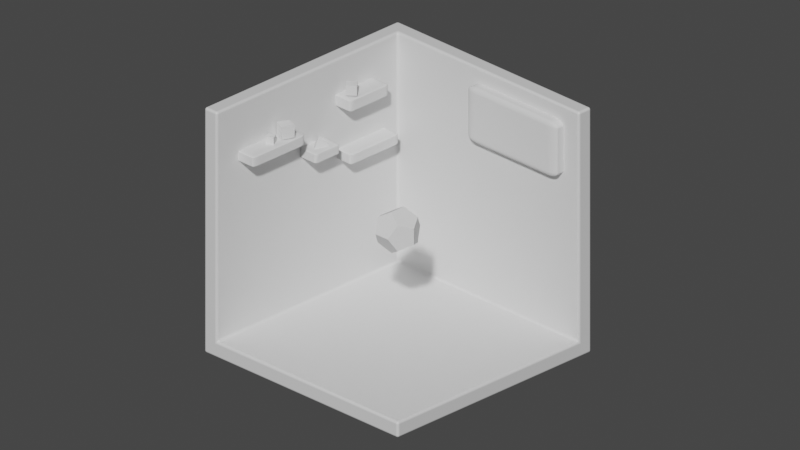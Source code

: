 # Source: Room.blend  (saved by Blender 3.5.10; exported with 4.5.12 LTS)
import bpy
from mathutils import Matrix  # noqa: F401  (used for matrix-valued properties, if any)

bpy.ops.wm.read_factory_settings(use_empty=True)
scene = bpy.context.scene
scene.name = 'Scene'

# ---- collections
col_collection = bpy.data.collections.new('Collection'); scene.collection.children.link(col_collection)

# ---- materials (node trees are filled in below, after node groups)
mat_material = bpy.data.materials.new('Material')
mat_material.alpha_threshold = 0.0
mat_material.use_transparent_shadow = False
mat_material.roughness = 0.5
mat_material.line_color = (0.0, 0.0, 0.0, 1.0)

# ---- material node trees
mat_material.use_nodes = True; mat_material.node_tree.nodes.clear()
_N = mat_material.node_tree.nodes; _L = mat_material.node_tree.links
n0 = _N.new('ShaderNodeOutputMaterial'); n0.name = 'Material Output'; n0.location = (300, 300)
n1 = _N.new('ShaderNodeBsdfPrincipled'); n1.name = 'Principled BSDF'; n1.location = (10, 300)
n1.distribution = 'GGX'
n1.subsurface_method = 'RANDOM_WALK_SKIN'
n1.inputs[3].default_value = 1.45
n1.inputs[27].default_value = (0.0, 0.0, 0.0, 1.0)
n1.inputs[28].default_value = 1.0
_L.new(n1.outputs[0], n0.inputs[0])
n0.is_active_output = True

# ---- world
world_world = bpy.data.worlds.new('World'); scene.world = world_world
world_world.use_nodes = True; world_world.node_tree.nodes.clear()
_N = world_world.node_tree.nodes; _L = world_world.node_tree.links
n0 = _N.new('ShaderNodeOutputWorld'); n0.name = 'World Output'; n0.location = (300, 300)
n1 = _N.new('ShaderNodeBackground'); n1.name = 'Background'; n1.location = (10, 300)
n1.inputs[0].default_value = (0.05088, 0.05088, 0.05088, 1.0)
_L.new(n1.outputs[0], n0.inputs[0])
n0.is_active_output = True
world_world.color = (0.05088, 0.05088, 0.05088)
world_world.use_sun_shadow = False
world_world.sun_shadow_jitter_overblur = 0.0

# ---- cameras
cam_camera = bpy.data.cameras.new('Camera')
cam_camera.type = 'ORTHO'
cam_camera.clip_end = 100.0
cam_camera.ortho_scale = 32.61

# ---- meshes
me_cube = bpy.data.meshes.new('Cube')
me_cube.from_pydata([(1.0, 1.0, 1.0), (1.0, 1.0, -1.0), (1.0, -1.0, -1.0), (-1.0, 1.0, 1.0), (-1.0, 1.0, -1.0), (-1.0, -1.0, 1.0), (-1.0, -1.0, -1.0)], [], [(6, 5, 3, 4), (4, 1, 2, 6), (4, 3, 0, 1)])
_uv = me_cube.uv_layers.new(name='UVMap')
_uv.uv.foreach_set('vector', [0.375, 0.0, 0.625, 0.0, 0.625, 0.25, 0.375, 0.25, 0.125, 0.5, 0.375, 0.5, 0.375, 0.75, 0.125, 0.75, 0.375, 0.25, 0.625, 0.25, 0.625, 0.5, 0.375, 0.5])
me_cube.materials.append(mat_material)
me_cube.use_mirror_vertex_groups = False
me_cube.update()
me_cube_001 = bpy.data.meshes.new('Cube.001')
me_cube_001.from_pydata([(-1.0, -1.0, -1.0), (-1.0, -1.0, 1.0), (-1.0, 1.0, -1.0), (-1.0, 1.0, 1.0), (1.0, -1.0, -1.0), (1.0, -1.0, 1.0), (1.0, 1.0, -1.0), (1.0, 1.0, 1.0)], [], [(0, 1, 3, 2), (2, 3, 7, 6), (6, 7, 5, 4), (4, 5, 1, 0), (2, 6, 4, 0), (7, 3, 1, 5)])
_uv = me_cube_001.uv_layers.new(name='UVMap')
_uv.uv.foreach_set('vector', [0.375, 0.0, 0.625, 0.0, 0.625, 0.25, 0.375, 0.25, 0.375, 0.25, 0.625, 0.25, 0.625, 0.5, 0.375, 0.5, 0.375, 0.5, 0.625, 0.5, 0.625, 0.75, 0.375, 0.75, 0.375, 0.75, 0.625, 0.75, 0.625, 1.0, 0.375, 1.0, 0.125, 0.5, 0.375, 0.5, 0.375, 0.75, 0.125, 0.75, 0.625, 0.5, 0.875, 0.5, 0.875, 0.75, 0.625, 0.75])
me_cube_001.update()
me_cube_002 = bpy.data.meshes.new('Cube.002')
me_cube_002.from_pydata([(-1.0, -1.0, -1.0), (-1.0, -1.0, 1.0), (-1.0, 1.0, -1.0), (-1.0, 1.0, 1.0), (1.0, -1.0, -1.0), (1.0, -1.0, 1.0), (1.0, 1.0, -1.0), (1.0, 1.0, 1.0)], [], [(0, 1, 3, 2), (2, 3, 7, 6), (6, 7, 5, 4), (4, 5, 1, 0), (2, 6, 4, 0), (7, 3, 1, 5)])
_uv = me_cube_002.uv_layers.new(name='UVMap')
_uv.uv.foreach_set('vector', [0.375, 0.0, 0.625, 0.0, 0.625, 0.25, 0.375, 0.25, 0.375, 0.25, 0.625, 0.25, 0.625, 0.5, 0.375, 0.5, 0.375, 0.5, 0.625, 0.5, 0.625, 0.75, 0.375, 0.75, 0.375, 0.75, 0.625, 0.75, 0.625, 1.0, 0.375, 1.0, 0.125, 0.5, 0.375, 0.5, 0.375, 0.75, 0.125, 0.75, 0.625, 0.5, 0.875, 0.5, 0.875, 0.75, 0.625, 0.75])
me_cube_002.update()
me_cube_003 = bpy.data.meshes.new('Cube.003')
me_cube_003.from_pydata([(-1.0, -1.0, -1.0), (-1.0, -1.0, 1.0), (-1.0, 1.0, -1.0), (-1.0, 1.0, 1.0), (1.0, -1.0, -1.0), (1.0, -1.0, 1.0), (1.0, 1.0, -1.0), (1.0, 1.0, 1.0)], [], [(0, 1, 3, 2), (2, 3, 7, 6), (6, 7, 5, 4), (4, 5, 1, 0), (2, 6, 4, 0), (7, 3, 1, 5)])
_uv = me_cube_003.uv_layers.new(name='UVMap')
_uv.uv.foreach_set('vector', [0.375, 0.0, 0.625, 0.0, 0.625, 0.25, 0.375, 0.25, 0.375, 0.25, 0.625, 0.25, 0.625, 0.5, 0.375, 0.5, 0.375, 0.5, 0.625, 0.5, 0.625, 0.75, 0.375, 0.75, 0.375, 0.75, 0.625, 0.75, 0.625, 1.0, 0.375, 1.0, 0.125, 0.5, 0.375, 0.5, 0.375, 0.75, 0.125, 0.75, 0.625, 0.5, 0.875, 0.5, 0.875, 0.75, 0.625, 0.75])
me_cube_003.update()
me_cube_004 = bpy.data.meshes.new('Cube.004')
me_cube_004.from_pydata([(-1.0, -1.0, -1.0), (-1.0, -1.0, 1.0), (-1.0, 1.0, -1.0), (-1.0, 1.0, 1.0), (1.0, -1.0, -1.0), (1.0, -1.0, 1.0), (1.0, 1.0, -1.0), (1.0, 1.0, 1.0)], [], [(0, 1, 3, 2), (2, 3, 7, 6), (6, 7, 5, 4), (4, 5, 1, 0), (2, 6, 4, 0), (7, 3, 1, 5)])
_uv = me_cube_004.uv_layers.new(name='UVMap')
_uv.uv.foreach_set('vector', [0.375, 0.0, 0.625, 0.0, 0.625, 0.25, 0.375, 0.25, 0.375, 0.25, 0.625, 0.25, 0.625, 0.5, 0.375, 0.5, 0.375, 0.5, 0.625, 0.5, 0.625, 0.75, 0.375, 0.75, 0.375, 0.75, 0.625, 0.75, 0.625, 1.0, 0.375, 1.0, 0.125, 0.5, 0.375, 0.5, 0.375, 0.75, 0.125, 0.75, 0.625, 0.5, 0.875, 0.5, 0.875, 0.75, 0.625, 0.75])
me_cube_004.update()
me_cube_005 = bpy.data.meshes.new('Cube.005')
me_cube_005.from_pydata([(-1.0, -1.0, -1.0), (-1.0, -1.0, 1.0), (-1.0, 1.0, -1.0), (-1.0, 1.0, 1.0), (1.0, -1.0, -1.0), (1.0, -1.0, 1.0), (1.0, 1.0, -1.0), (1.0, 1.0, 1.0)], [], [(0, 1, 3, 2), (2, 3, 7, 6), (6, 7, 5, 4), (4, 5, 1, 0), (2, 6, 4, 0), (7, 3, 1, 5)])
_uv = me_cube_005.uv_layers.new(name='UVMap')
_uv.uv.foreach_set('vector', [0.375, 0.0, 0.625, 0.0, 0.625, 0.25, 0.375, 0.25, 0.375, 0.25, 0.625, 0.25, 0.625, 0.5, 0.375, 0.5, 0.375, 0.5, 0.625, 0.5, 0.625, 0.75, 0.375, 0.75, 0.375, 0.75, 0.625, 0.75, 0.625, 1.0, 0.375, 1.0, 0.125, 0.5, 0.375, 0.5, 0.375, 0.75, 0.125, 0.75, 0.625, 0.5, 0.875, 0.5, 0.875, 0.75, 0.625, 0.75])
me_cube_005.update()
me_cube_006 = bpy.data.meshes.new('Cube.006')
me_cube_006.from_pydata([(-1.0, -1.0, -1.0), (-1.0, -1.0, 1.0), (-1.0, 1.0, -1.0), (-1.0, 1.0, 1.0), (1.0, -1.0, -1.0), (1.0, -1.0, 1.0), (1.0, 1.0, -1.0), (1.0, 1.0, 1.0), (-0.3798, 0.9615, -0.9704), (0.3798, 0.9615, -0.9704), (0.3798, 0.9615, 0.9704), (-0.3798, 0.9615, 0.9704), (-0.3798, -0.9615, -0.9704), (0.3798, -0.9615, -0.9704), (-0.3798, -0.9615, 0.9704), (0.3798, -0.9615, 0.9704), (-0.9687, -0.9496, -0.3835), (-1.0, -1.0, 0.3835), (-1.0, 1.0, 0.3835), (-0.9687, 0.9496, -0.3835), (0.9687, 0.9496, -0.3835), (1.0, 1.0, 0.3835), (1.0, -1.0, 0.3835), (0.9687, -0.9496, -0.3835), (0.3766, -0.9565, -0.3789), (0.3746, -0.9568, 0.357), (-0.3742, -0.9568, 0.357), (-0.3793, -0.9577, -0.3755), (-0.3751, 0.9563, -0.3797), (-0.3742, 0.9568, 0.357), (0.3755, 0.9574, 0.3612), (0.3746, 0.9568, -0.3783), (-0.9698, -0.4241, -0.9501), (-0.9698, 0.4241, -0.9501), (-0.9698, 0.4241, 0.9496), (-0.9698, -0.4241, 0.9496), (0.9698, 0.4241, -0.9501), (0.9698, -0.4241, -0.9501), (0.9698, -0.4241, 0.9496), (0.9698, 0.4241, 0.9496), (-0.3785, 0.4141, 0.9641), (-0.3786, -0.4201, 0.9644), (0.3736, -0.423, 0.9648), (0.3734, 0.4181, 0.9619), (0.3747, 0.4144, -0.9623), (0.3747, -0.4143, -0.9623), (-0.3744, -0.4143, -0.9623), (-0.3744, 0.4144, -0.9623), (0.9692, -0.4113, -0.3774), (0.9692, 0.4113, -0.3774), (0.9698, 0.4241, 0.3641), (0.97, -0.4193, 0.3539), (-0.9703, 0.4249, -0.3837), (-0.9692, -0.4113, -0.3774), (-0.9558, -0.4265, 0.3621), (-0.9682, 0.4229, 0.3617), (0.3559, 1.0, -1.0), (0.3559, 1.0, 1.0), (0.3559, -1.0, -1.0), (0.3559, -1.0, 1.0), (0.3559, 1.0, 0.3835), (0.3559, -1.0, 0.3835), (0.4013, 1.0, -1.0), (0.4013, 1.0, 1.0), (0.4013, -1.0, -1.0), (0.4013, -1.0, 1.0), (0.4013, 1.0, 0.3835), (0.4013, -1.0, 0.3835), (-0.3605, 1.0, 1.0), (-0.3605, -1.0, 0.3835), (-0.3605, 1.0, -1.0), (-0.3605, -1.0, -1.0), (-0.3605, -1.0, 1.0), (-0.3605, 1.0, 0.3835), (-0.3949, 1.0, -1.0), (-0.3949, 1.0, 1.0), (-0.3949, -1.0, -1.0), (-0.3949, -1.0, 1.0), (-0.3949, 1.0, 0.3835), (-0.3949, -1.0, 0.3835), (1.0, 0.4022, -1.0), (-1.0, 0.4022, -1.0), (1.0, 0.4022, 1.0), (-1.0, 0.4022, 1.0), (1.0, 0.4022, 0.3835), (-1.0, 0.4022, 0.3835), (0.3559, 0.4022, 1.0), (0.3559, 0.4022, -1.0), (0.4013, 0.4022, 1.0), (0.4013, 0.4022, -1.0), (-0.3605, 0.4022, 1.0), (-0.3605, 0.4022, -1.0), (-0.3949, 0.4022, 1.0), (-0.3949, 0.4022, -1.0), (-1.0, 0.4462, -1.0), (-1.0, 0.4462, 0.3835), (-1.0, 0.4462, 1.0), (1.0, 0.4462, -1.0), (1.0, 0.4462, 1.0), (1.0, 0.4462, 0.3835), (0.3559, 0.4462, -1.0), (0.3559, 0.4462, 1.0), (0.4013, 0.4462, -1.0), (0.4013, 0.4462, 1.0), (-0.3605, 0.4462, 1.0), (-0.3605, 0.4462, -1.0), (-0.3949, 0.4462, -1.0), (-0.3949, 0.4462, 1.0), (1.0, -0.3993, -1.0), (-1.0, -0.3993, 1.0), (1.0, -0.3993, 0.3835), (-1.0, -0.3993, -1.0), (1.0, -0.3993, 1.0), (-1.0, -0.3993, 0.3835), (0.3559, -0.3993, 1.0), (0.3559, -0.3993, -1.0), (0.4013, -0.3993, 1.0), (0.4013, -0.3993, -1.0), (-0.3605, -0.3993, 1.0), (-0.3605, -0.3993, -1.0), (-0.3949, -0.3993, 1.0), (-0.3949, -0.3993, -1.0), (-1.0, -0.4489, -1.0), (-1.0, -0.4489, 1.0), (-1.0, -0.4489, 0.3835), (1.0, -0.4489, -1.0), (1.0, -0.4489, 0.3835), (1.0, -0.4489, 1.0), (0.3559, -0.4489, 1.0), (0.3559, -0.4489, -1.0), (0.4013, -0.4489, -1.0), (0.4013, -0.4489, 1.0), (-0.3605, -0.4489, 1.0), (-0.3605, -0.4489, -1.0), (-0.3949, -0.4489, 1.0), (-0.3949, -0.4489, -1.0), (-1.0, -1.0, -0.4101), (-1.0, 1.0, -0.4101), (1.0, 1.0, -0.4101), (1.0, -1.0, -0.4101), (0.3559, 1.0, -0.4101), (0.3559, -1.0, -0.4101), (0.4013, -1.0, -0.4101), (0.4013, 1.0, -0.4101), (-0.3605, -1.0, -0.4101), (-0.3605, 1.0, -0.4101), (-0.3949, -1.0, -0.4101), (-0.3949, 1.0, -0.4101), (1.0, 0.4022, -0.4101), (-1.0, 0.4022, -0.4101), (-1.0, 0.4462, -0.4101), (1.0, 0.4462, -0.4101), (1.0, -0.3993, -0.4101), (-1.0, -0.3993, -0.4101), (-1.0, -0.4489, -0.4101), (1.0, -0.4489, -0.4101), (1.0, -1.0, -0.3648), (-1.0, 1.0, -0.3648), (1.0, 1.0, -0.3648), (-1.0, -1.0, -0.3648), (0.3559, -1.0, -0.3648), (0.3559, 1.0, -0.3648), (0.4013, -1.0, -0.3648), (0.4013, 1.0, -0.3648), (-0.3605, 1.0, -0.3648), (-0.3605, -1.0, -0.3648), (-0.3949, -1.0, -0.3648), (-0.3949, 1.0, -0.3648), (-1.0, 0.4022, -0.3648), (1.0, 0.4022, -0.3648), (-1.0, 0.4462, -0.3648), (1.0, 0.4462, -0.3648), (-1.0, -0.3993, -0.3648), (1.0, -0.3993, -0.3648), (1.0, -0.4489, -0.3648), (-1.0, -0.4489, -0.3648), (0.9687, 0.9496, 0.3638), (-0.9687, -0.9496, 0.3638), (0.9687, -0.9496, 0.3638), (-0.9687, 0.9496, 0.3638), (1.0, -1.0, 0.3422), (-1.0, 1.0, 0.3422), (0.3559, -1.0, 0.3422), (0.3559, 1.0, 0.3422), (0.4013, -1.0, 0.3422), (0.4013, 1.0, 0.3422), (-0.3605, 1.0, 0.3422), (-0.3605, -1.0, 0.3422), (-0.3949, -1.0, 0.3422), (-0.3949, 1.0, 0.3422), (-1.0, 0.4022, 0.3422), (1.0, 0.4022, 0.3422), (-1.0, 0.4462, 0.3422), (1.0, 0.4462, 0.3422), (-1.0, -0.3993, 0.3422), (1.0, -0.3993, 0.3422), (1.0, -0.4489, 0.3422), (-1.0, -0.4489, 0.3422), (1.0, 1.0, 0.3422), (-1.0, -1.0, 0.3422), (-0.9698, -0.4241, 0.3248)], [], [(143, 31, 20, 138), (124, 123, 35, 54), (59, 61, 25, 15), (99, 98, 39, 50), (107, 96, 34, 40), (126, 127, 5, 22), (67, 65, 15, 25), (131, 42, 15, 65), (78, 75, 11, 29), (66, 63, 7, 21), (135, 46, 12, 76), (130, 125, 4, 64), (146, 27, 16, 136), (134, 123, 1, 77), (155, 48, 23, 139), (150, 52, 19, 137), (102, 97, 36, 44), (133, 71, 12, 46), (128, 59, 15, 42), (68, 73, 29, 11), (141, 58, 13, 24), (145, 70, 8, 28), (95, 96, 3, 18), (174, 156, 23, 48), (170, 157, 19, 52), (163, 158, 20, 31), (166, 159, 16, 27), (79, 77, 1, 17), (93, 81, 33, 47), (88, 82, 39, 43), (109, 113, 54, 35), (153, 111, 32, 53), (82, 84, 50, 39), (148, 80, 36, 49), (90, 86, 43, 40), (164, 161, 31, 28), (31, 9, 56, 140), (144, 71, 58, 141), (10, 30, 60, 57), (132, 72, 59, 128), (45, 13, 58, 129), (104, 40, 43, 101), (72, 69, 61, 59), (80, 89, 44, 36), (156, 162, 24, 23), (139, 23, 24, 142), (45, 130, 64, 13), (30, 10, 63, 66), (127, 131, 65, 5), (22, 5, 65, 67), (98, 103, 43, 39), (14, 26, 69, 72), (41, 14, 72, 132), (27, 12, 71, 144), (87, 91, 47, 44), (160, 165, 27, 24), (140, 56, 70, 145), (100, 44, 47, 105), (57, 60, 73, 68), (129, 58, 71, 133), (83, 92, 40, 34), (26, 14, 77, 79), (157, 167, 28, 19), (94, 106, 47, 33), (41, 134, 77, 14), (122, 135, 76, 0), (137, 19, 28, 147), (18, 3, 75, 78), (46, 121, 93, 47), (109, 120, 92, 83), (115, 119, 91, 87), (41, 118, 90, 40), (108, 117, 89, 80), (42, 116, 88, 43), (45, 115, 87, 44), (118, 114, 86, 90), (152, 108, 80, 148), (112, 110, 84, 82), (52, 33, 81, 149), (34, 55, 85, 83), (54, 113, 85, 55), (120, 41, 40, 92), (116, 112, 82, 88), (121, 111, 81, 93), (117, 45, 44, 89), (114, 42, 43, 86), (119, 46, 47, 91), (11, 75, 107, 40), (2, 74, 106, 94), (56, 100, 105, 70), (11, 40, 104, 68), (7, 63, 103, 98), (9, 62, 102, 44), (68, 104, 101, 57), (9, 44, 100, 56), (55, 34, 96, 95), (158, 171, 49, 20), (70, 105, 47, 8), (62, 6, 97, 102), (74, 8, 47, 106), (57, 101, 43, 10), (138, 20, 49, 151), (63, 10, 43, 103), (75, 3, 96, 107), (21, 7, 98, 99), (46, 32, 111, 121), (42, 38, 112, 116), (38, 51, 110, 112), (48, 37, 108, 152), (41, 42, 114, 118), (37, 45, 117, 108), (45, 46, 119, 115), (35, 41, 120, 109), (149, 81, 111, 153), (83, 85, 113, 109), (50, 84, 110, 51), (32, 46, 135, 122), (45, 129, 133, 46), (38, 42, 131, 127), (41, 132, 128, 42), (136, 16, 53, 154), (159, 175, 53, 16), (41, 35, 123, 134), (45, 37, 125, 130), (51, 38, 127, 126), (17, 1, 123, 124), (37, 48, 155, 125), (0, 136, 154, 122), (52, 149, 153, 53), (6, 138, 151, 97), (33, 52, 150, 94), (48, 152, 148, 49), (2, 137, 147, 74), (12, 27, 146, 76), (31, 140, 145, 28), (9, 31, 143, 62), (4, 139, 142, 64), (27, 144, 141, 24), (122, 154, 53, 32), (64, 142, 24, 13), (94, 150, 137, 2), (125, 155, 139, 4), (76, 146, 136, 0), (97, 151, 49, 36), (74, 147, 28, 8), (62, 143, 138, 6), (199, 197, 175, 159), (51, 196, 174, 48), (49, 169, 173, 48), (198, 193, 171, 158), (55, 192, 170, 52), (53, 172, 168, 52), (181, 189, 167, 157), (26, 188, 166, 27), (182, 187, 165, 160), (29, 186, 164, 28), (30, 185, 163, 31), (180, 184, 162, 156), (186, 183, 161, 164), (25, 182, 160, 24), (188, 199, 159, 166), (184, 25, 24, 162), (185, 198, 158, 163), (189, 29, 28, 167), (187, 26, 27, 165), (183, 30, 31, 161), (192, 181, 157, 170), (196, 180, 156, 174), (197, 200, 53, 175), (193, 50, 49, 171), (126, 22, 178, 51), (95, 18, 179, 55), (66, 21, 176, 30), (79, 17, 177, 26), (73, 60, 30, 29), (22, 67, 25, 178), (61, 69, 26, 25), (18, 78, 29, 179), (21, 99, 50, 176), (17, 124, 54, 177), (191, 50, 51, 195), (200, 54, 194), (194, 54, 55, 190), (173, 195, 51, 48), (168, 190, 55, 52), (172, 194, 190, 168), (49, 50, 191, 169), (53, 200, 194, 172), (169, 191, 195, 173), (54, 200, 197), (51, 178, 180, 196), (55, 179, 181, 192), (30, 176, 198, 185), (26, 177, 199, 188), (29, 30, 183, 186), (178, 25, 184, 180), (25, 26, 187, 182), (179, 29, 189, 181), (176, 50, 193, 198), (177, 54, 197, 199)])
_uv = me_cube_006.uv_layers.new(name='UVMap')
_uv.uv.foreach_set('vector', [0.4487, 0.4252, 0.4521, 0.4252, 0.4521, 0.5, 0.4487, 0.5, 0.5479, 0.06889, 0.625, 0.06889, 0.625, 0.07198, 0.5479, 0.07198, 0.625, 0.8305, 0.5479, 0.8305, 0.5479, 0.8275, 0.625, 0.8275, 0.5479, 0.5692, 0.625, 0.5692, 0.625, 0.572, 0.5479, 0.572, 0.7994, 0.5692, 0.875, 0.5692, 0.875, 0.572, 0.7994, 0.572, 0.5479, 0.6811, 0.625, 0.6811, 0.625, 0.75, 0.5479, 0.75, 0.5479, 0.8248, 0.625, 0.8248, 0.625, 0.8275, 0.5479, 0.8275, 0.6998, 0.6811, 0.7025, 0.6811, 0.7025, 0.75, 0.6998, 0.75, 0.5479, 0.3256, 0.625, 0.3256, 0.625, 0.3275, 0.5479, 0.3275, 0.5479, 0.4252, 0.625, 0.4252, 0.625, 0.5, 0.5479, 0.5, 0.2006, 0.6811, 0.2025, 0.6811, 0.2025, 0.75, 0.2006, 0.75, 0.3002, 0.6811, 0.375, 0.6811, 0.375, 0.75, 0.3002, 0.75, 0.4487, 0.9244, 0.4521, 0.9244, 0.4521, 1.0, 0.4487, 1.0, 0.7994, 0.6811, 0.875, 0.6811, 0.875, 0.75, 0.7994, 0.75, 0.4487, 0.6811, 0.4521, 0.6811, 0.4521, 0.75, 0.4487, 0.75, 0.4487, 0.1808, 0.4521, 0.1808, 0.4521, 0.25, 0.4487, 0.25, 0.3002, 0.5692, 0.375, 0.5692, 0.375, 0.572, 0.3002, 0.572, 0.2049, 0.6811, 0.2049, 0.75, 0.2025, 0.75, 0.2025, 0.6811, 0.7055, 0.6811, 0.7055, 0.75, 0.7025, 0.75, 0.7025, 0.6811, 0.625, 0.3299, 0.5479, 0.3299, 0.5479, 0.3275, 0.625, 0.3275, 0.4487, 0.8305, 0.375, 0.8305, 0.375, 0.8275, 0.4487, 0.8275, 0.4487, 0.3299, 0.375, 0.3299, 0.375, 0.3275, 0.4487, 0.3275, 0.5479, 0.1808, 0.625, 0.1808, 0.625, 0.25, 0.5479, 0.25, 0.4544, 0.6811, 0.4544, 0.75, 0.4521, 0.75, 0.4521, 0.6811, 0.4544, 0.1808, 0.4544, 0.25, 0.4521, 0.25, 0.4521, 0.1808, 0.4544, 0.4252, 0.4544, 0.5, 0.4521, 0.5, 0.4521, 0.4252, 0.4544, 0.9244, 0.4544, 1.0, 0.4521, 1.0, 0.4521, 0.9244, 0.5479, 0.9244, 0.625, 0.9244, 0.625, 1.0, 0.5479, 1.0, 0.2006, 0.5747, 0.125, 0.5747, 0.125, 0.572, 0.2006, 0.572, 0.6998, 0.5747, 0.625, 0.5747, 0.625, 0.572, 0.6998, 0.572, 0.625, 0.07509, 0.5479, 0.07509, 0.5479, 0.07198, 0.625, 0.07198, 0.4487, 0.07509, 0.375, 0.07509, 0.375, 0.07198, 0.4487, 0.07198, 0.625, 0.5747, 0.5479, 0.5747, 0.5479, 0.572, 0.625, 0.572, 0.4487, 0.5747, 0.375, 0.5747, 0.375, 0.572, 0.4487, 0.572, 0.7951, 0.5747, 0.7055, 0.5747, 0.7055, 0.572, 0.7951, 0.572, 0.4544, 0.3299, 0.4544, 0.4195, 0.4521, 0.4195, 0.4521, 0.3299, 0.4487, 0.4225, 0.375, 0.4225, 0.375, 0.4195, 0.4487, 0.4195, 0.4487, 0.9201, 0.375, 0.9201, 0.375, 0.8305, 0.4487, 0.8305, 0.625, 0.4225, 0.5479, 0.4225, 0.5479, 0.4195, 0.625, 0.4195, 0.7951, 0.6811, 0.7951, 0.75, 0.7055, 0.75, 0.7055, 0.6811, 0.2975, 0.6811, 0.2975, 0.75, 0.2945, 0.75, 0.2945, 0.6811, 0.7951, 0.5692, 0.7951, 0.572, 0.7055, 0.572, 0.7055, 0.5692, 0.625, 0.9201, 0.5479, 0.9201, 0.5479, 0.8305, 0.625, 0.8305, 0.375, 0.5747, 0.3002, 0.5747, 0.3002, 0.572, 0.375, 0.572, 0.4544, 0.75, 0.4544, 0.8248, 0.4521, 0.8248, 0.4521, 0.75, 0.4487, 0.75, 0.4521, 0.75, 0.4521, 0.8248, 0.4487, 0.8248, 0.2975, 0.6811, 0.3002, 0.6811, 0.3002, 0.75, 0.2975, 0.75, 0.5479, 0.4225, 0.625, 0.4225, 0.625, 0.4252, 0.5479, 0.4252, 0.625, 0.6811, 0.6998, 0.6811, 0.6998, 0.75, 0.625, 0.75, 0.5479, 0.75, 0.625, 0.75, 0.625, 0.8248, 0.5479, 0.8248, 0.625, 0.5692, 0.6998, 0.5692, 0.6998, 0.572, 0.625, 0.572, 0.625, 0.9225, 0.5479, 0.9225, 0.5479, 0.9201, 0.625, 0.9201, 0.7975, 0.6811, 0.7975, 0.75, 0.7951, 0.75, 0.7951, 0.6811, 0.4487, 0.9225, 0.375, 0.9225, 0.375, 0.9201, 0.4487, 0.9201, 0.2945, 0.5747, 0.2049, 0.5747, 0.2049, 0.572, 0.2945, 0.572, 0.4544, 0.8305, 0.4544, 0.9201, 0.4521, 0.9201, 0.4521, 0.8305, 0.4487, 0.4195, 0.375, 0.4195, 0.375, 0.3299, 0.4487, 0.3299, 0.2945, 0.5692, 0.2945, 0.572, 0.2049, 0.572, 0.2049, 0.5692, 0.625, 0.4195, 0.5479, 0.4195, 0.5479, 0.3299, 0.625, 0.3299, 0.2945, 0.6811, 0.2945, 0.75, 0.2049, 0.75, 0.2049, 0.6811, 0.875, 0.5747, 0.7994, 0.5747, 0.7994, 0.572, 0.875, 0.572, 0.5479, 0.9225, 0.625, 0.9225, 0.625, 0.9244, 0.5479, 0.9244, 0.4544, 0.25, 0.4544, 0.3256, 0.4521, 0.3256, 0.4521, 0.25, 0.125, 0.5692, 0.2006, 0.5692, 0.2006, 0.572, 0.125, 0.572, 0.7975, 0.6811, 0.7994, 0.6811, 0.7994, 0.75, 0.7975, 0.75, 0.125, 0.6811, 0.2006, 0.6811, 0.2006, 0.75, 0.125, 0.75, 0.4487, 0.25, 0.4521, 0.25, 0.4521, 0.3256, 0.4487, 0.3256, 0.5479, 0.25, 0.625, 0.25, 0.625, 0.3256, 0.5479, 0.3256, 0.2025, 0.6749, 0.2006, 0.6749, 0.2006, 0.5747, 0.2025, 0.5747, 0.875, 0.6749, 0.7994, 0.6749, 0.7994, 0.5747, 0.875, 0.5747, 0.2945, 0.6749, 0.2049, 0.6749, 0.2049, 0.5747, 0.2945, 0.5747, 0.7975, 0.6749, 0.7951, 0.6749, 0.7951, 0.5747, 0.7975, 0.5747, 0.375, 0.6749, 0.3002, 0.6749, 0.3002, 0.5747, 0.375, 0.5747, 0.7025, 0.6749, 0.6998, 0.6749, 0.6998, 0.5747, 0.7025, 0.5747, 0.2975, 0.6749, 0.2945, 0.6749, 0.2945, 0.5747, 0.2975, 0.5747, 0.7951, 0.6749, 0.7055, 0.6749, 0.7055, 0.5747, 0.7951, 0.5747, 0.4487, 0.6749, 0.375, 0.6749, 0.375, 0.5747, 0.4487, 0.5747, 0.625, 0.6749, 0.5479, 0.6749, 0.5479, 0.5747, 0.625, 0.5747, 0.4487, 0.178, 0.375, 0.178, 0.375, 0.1753, 0.4487, 0.1753, 0.625, 0.178, 0.5479, 0.178, 0.5479, 0.1753, 0.625, 0.1753, 0.5455, 0.07509, 0.5479, 0.07509, 0.5479, 0.1753, 0.5455, 0.1753, 0.7994, 0.6749, 0.7975, 0.6749, 0.7975, 0.5747, 0.7994, 0.5747, 0.6998, 0.6749, 0.625, 0.6749, 0.625, 0.5747, 0.6998, 0.5747, 0.2006, 0.6749, 0.125, 0.6749, 0.125, 0.5747, 0.2006, 0.5747, 0.3002, 0.6749, 0.2975, 0.6749, 0.2975, 0.5747, 0.3002, 0.5747, 0.7055, 0.6749, 0.7025, 0.6749, 0.7025, 0.5747, 0.7055, 0.5747, 0.2049, 0.6749, 0.2025, 0.6749, 0.2025, 0.5747, 0.2049, 0.5747, 0.7975, 0.5, 0.7994, 0.5, 0.7994, 0.5692, 0.7975, 0.5692, 0.125, 0.5, 0.2006, 0.5, 0.2006, 0.5692, 0.125, 0.5692, 0.2945, 0.5, 0.2945, 0.5692, 0.2049, 0.5692, 0.2049, 0.5, 0.7975, 0.5, 0.7975, 0.5692, 0.7951, 0.5692, 0.7951, 0.5, 0.625, 0.5, 0.6998, 0.5, 0.6998, 0.5692, 0.625, 0.5692, 0.2975, 0.5, 0.3002, 0.5, 0.3002, 0.5692, 0.2975, 0.5692, 0.7951, 0.5, 0.7951, 0.5692, 0.7055, 0.5692, 0.7055, 0.5, 0.2975, 0.5, 0.2975, 0.5692, 0.2945, 0.5692, 0.2945, 0.5, 0.5479, 0.178, 0.625, 0.178, 0.625, 0.1808, 0.5479, 0.1808, 0.4544, 0.5, 0.4544, 0.5692, 0.4521, 0.5692, 0.4521, 0.5, 0.2049, 0.5, 0.2049, 0.5692, 0.2025, 0.5692, 0.2025, 0.5, 0.3002, 0.5, 0.375, 0.5, 0.375, 0.5692, 0.3002, 0.5692, 0.2006, 0.5, 0.2025, 0.5, 0.2025, 0.5692, 0.2006, 0.5692, 0.7055, 0.5, 0.7055, 0.5692, 0.7025, 0.5692, 0.7025, 0.5, 0.4487, 0.5, 0.4521, 0.5, 0.4521, 0.5692, 0.4487, 0.5692, 0.6998, 0.5, 0.7025, 0.5, 0.7025, 0.5692, 0.6998, 0.5692, 0.7994, 0.5, 0.875, 0.5, 0.875, 0.5692, 0.7994, 0.5692, 0.5479, 0.5, 0.625, 0.5, 0.625, 0.5692, 0.5479, 0.5692, 0.2006, 0.678, 0.125, 0.678, 0.125, 0.6749, 0.2006, 0.6749, 0.6998, 0.678, 0.625, 0.678, 0.625, 0.6749, 0.6998, 0.6749, 0.625, 0.678, 0.5479, 0.678, 0.5479, 0.6749, 0.625, 0.6749, 0.4487, 0.678, 0.375, 0.678, 0.375, 0.6749, 0.4487, 0.6749, 0.7951, 0.678, 0.7055, 0.678, 0.7055, 0.6749, 0.7951, 0.6749, 0.375, 0.678, 0.3002, 0.678, 0.3002, 0.6749, 0.375, 0.6749, 0.2945, 0.678, 0.2049, 0.678, 0.2049, 0.6749, 0.2945, 0.6749, 0.875, 0.678, 0.7994, 0.678, 0.7994, 0.6749, 0.875, 0.6749, 0.4487, 0.1753, 0.375, 0.1753, 0.375, 0.07509, 0.4487, 0.07509, 0.625, 0.1753, 0.5479, 0.1753, 0.5479, 0.07509, 0.625, 0.07509, 0.5455, 0.5747, 0.5479, 0.5747, 0.5479, 0.6749, 0.5455, 0.6749, 0.125, 0.678, 0.2006, 0.678, 0.2006, 0.6811, 0.125, 0.6811, 0.2945, 0.678, 0.2945, 0.6811, 0.2049, 0.6811, 0.2049, 0.678, 0.625, 0.678, 0.6998, 0.678, 0.6998, 0.6811, 0.625, 0.6811, 0.7951, 0.678, 0.7951, 0.6811, 0.7055, 0.6811, 0.7055, 0.678, 0.4487, 0.0, 0.4521, 0.0, 0.4521, 0.06889, 0.4487, 0.06889, 0.4544, 0.0, 0.4544, 0.06889, 0.4521, 0.06889, 0.4521, 0.0, 0.7994, 0.678, 0.875, 0.678, 0.875, 0.6811, 0.7994, 0.6811, 0.3002, 0.678, 0.375, 0.678, 0.375, 0.6811, 0.3002, 0.6811, 0.5479, 0.678, 0.625, 0.678, 0.625, 0.6811, 0.5479, 0.6811, 0.5479, 0.0, 0.625, 0.0, 0.625, 0.06889, 0.5479, 0.06889, 0.375, 0.678, 0.4487, 0.678, 0.4487, 0.6811, 0.375, 0.6811, 0.375, 0.0, 0.4487, 0.0, 0.4487, 0.06889, 0.375, 0.06889, 0.4521, 0.1753, 0.4487, 0.1753, 0.4487, 0.07509, 0.4521, 0.07509, 0.375, 0.5, 0.4487, 0.5, 0.4487, 0.5692, 0.375, 0.5692, 0.375, 0.178, 0.4487, 0.178, 0.4487, 0.1808, 0.375, 0.1808, 0.4521, 0.6749, 0.4487, 0.6749, 0.4487, 0.5747, 0.4521, 0.5747, 0.375, 0.25, 0.4487, 0.25, 0.4487, 0.3256, 0.375, 0.3256, 0.375, 0.9225, 0.4487, 0.9225, 0.4487, 0.9244, 0.375, 0.9244, 0.4521, 0.4195, 0.4487, 0.4195, 0.4487, 0.3299, 0.4521, 0.3299, 0.375, 0.4225, 0.4487, 0.4225, 0.4487, 0.4252, 0.375, 0.4252, 0.375, 0.75, 0.4487, 0.75, 0.4487, 0.8248, 0.375, 0.8248, 0.4521, 0.9201, 0.4487, 0.9201, 0.4487, 0.8305, 0.4521, 0.8305, 0.375, 0.06889, 0.4487, 0.06889, 0.4487, 0.07198, 0.375, 0.07198, 0.375, 0.8248, 0.4487, 0.8248, 0.4487, 0.8275, 0.375, 0.8275, 0.375, 0.1808, 0.4487, 0.1808, 0.4487, 0.25, 0.375, 0.25, 0.375, 0.6811, 0.4487, 0.6811, 0.4487, 0.75, 0.375, 0.75, 0.375, 0.9244, 0.4487, 0.9244, 0.4487, 1.0, 0.375, 1.0, 0.375, 0.5692, 0.4487, 0.5692, 0.4487, 0.572, 0.375, 0.572, 0.375, 0.3256, 0.4487, 0.3256, 0.4487, 0.3275, 0.375, 0.3275, 0.375, 0.4252, 0.4487, 0.4252, 0.4487, 0.5, 0.375, 0.5, 0.5428, 0.0, 0.5428, 0.06889, 0.4544, 0.06889, 0.4544, 0.0, 0.5428, 0.678, 0.5428, 0.6811, 0.4544, 0.6811, 0.4544, 0.678, 0.4521, 0.5747, 0.4544, 0.5747, 0.4544, 0.6749, 0.4521, 0.6749, 0.5428, 0.5, 0.5428, 0.5692, 0.4544, 0.5692, 0.4544, 0.5, 0.5428, 0.178, 0.5428, 0.1808, 0.4544, 0.1808, 0.4544, 0.178, 0.4521, 0.07509, 0.4544, 0.07509, 0.4544, 0.1753, 0.4521, 0.1753, 0.5428, 0.25, 0.5428, 0.3256, 0.4544, 0.3256, 0.4544, 0.25, 0.5428, 0.9225, 0.5428, 0.9244, 0.4544, 0.9244, 0.4544, 0.9225, 0.5428, 0.8305, 0.5428, 0.9201, 0.4544, 0.9201, 0.4544, 0.8305, 0.5428, 0.3275, 0.5428, 0.3299, 0.4544, 0.3299, 0.4544, 0.3275, 0.5428, 0.4225, 0.5428, 0.4252, 0.4544, 0.4252, 0.4544, 0.4225, 0.5428, 0.75, 0.5428, 0.8248, 0.4544, 0.8248, 0.4544, 0.75, 0.5428, 0.3299, 0.5428, 0.4195, 0.4544, 0.4195, 0.4544, 0.3299, 0.5428, 0.8275, 0.5428, 0.8305, 0.4544, 0.8305, 0.4544, 0.8275, 0.5428, 0.9244, 0.5428, 1.0, 0.4544, 1.0, 0.4544, 0.9244, 0.5428, 0.8248, 0.5428, 0.8275, 0.4544, 0.8275, 0.4544, 0.8248, 0.5428, 0.4252, 0.5428, 0.5, 0.4544, 0.5, 0.4544, 0.4252, 0.5428, 0.3256, 0.5428, 0.3275, 0.4544, 0.3275, 0.4544, 0.3256, 0.5428, 0.9201, 0.5428, 0.9225, 0.4544, 0.9225, 0.4544, 0.9201, 0.5428, 0.4195, 0.5428, 0.4225, 0.4544, 0.4225, 0.4544, 0.4195, 0.5428, 0.1808, 0.5428, 0.25, 0.4544, 0.25, 0.4544, 0.1808, 0.5428, 0.6811, 0.5428, 0.75, 0.4544, 0.75, 0.4544, 0.6811, 0.5428, 0.06889, 0.5428, 0.07198, 0.4544, 0.07198, 0.4544, 0.06889, 0.5428, 0.5692, 0.5428, 0.572, 0.4544, 0.572, 0.4544, 0.5692, 0.5479, 0.6811, 0.5479, 0.75, 0.5455, 0.75, 0.5455, 0.6811, 0.5479, 0.1808, 0.5479, 0.25, 0.5455, 0.25, 0.5455, 0.1808, 0.5479, 0.4252, 0.5479, 0.5, 0.5455, 0.5, 0.5455, 0.4252, 0.5479, 0.9244, 0.5479, 1.0, 0.5455, 1.0, 0.5455, 0.9244, 0.5479, 0.3299, 0.5479, 0.4195, 0.5455, 0.4195, 0.5455, 0.3299, 0.5479, 0.75, 0.5479, 0.8248, 0.5455, 0.8248, 0.5455, 0.75, 0.5479, 0.8305, 0.5479, 0.9201, 0.5455, 0.9201, 0.5455, 0.8305, 0.5479, 0.25, 0.5479, 0.3256, 0.5455, 0.3256, 0.5455, 0.25, 0.5479, 0.5, 0.5479, 0.5692, 0.5455, 0.5692, 0.5455, 0.5, 0.5479, 0.0, 0.5479, 0.06889, 0.5455, 0.06889, 0.5455, 0.0, 0.5428, 0.5747, 0.5455, 0.5747, 0.5455, 0.6749, 0.5428, 0.6749, 0.5428, 0.07198, 0.5455, 0.07509, 0.5428, 0.07509, 0.5428, 0.07509, 0.5455, 0.07509, 0.5455, 0.1753, 0.5428, 0.1753, 0.4544, 0.6749, 0.5428, 0.6749, 0.5428, 0.678, 0.4544, 0.678, 0.4544, 0.1753, 0.5428, 0.1753, 0.5428, 0.178, 0.4544, 0.178, 0.4544, 0.07509, 0.5428, 0.07509, 0.5428, 0.1753, 0.4544, 0.1753, 0.4544, 0.572, 0.5428, 0.572, 0.5428, 0.5747, 0.4544, 0.5747, 0.4544, 0.07198, 0.5428, 0.07198, 0.5428, 0.07509, 0.4544, 0.07509, 0.4544, 0.5747, 0.5428, 0.5747, 0.5428, 0.6749, 0.4544, 0.6749, 0.5455, 0.07198, 0.5428, 0.07198, 0.5428, 0.06889, 0.5455, 0.6811, 0.5455, 0.75, 0.5428, 0.75, 0.5428, 0.6811, 0.5455, 0.1808, 0.5455, 0.25, 0.5428, 0.25, 0.5428, 0.1808, 0.5455, 0.4252, 0.5455, 0.5, 0.5428, 0.5, 0.5428, 0.4252, 0.5455, 0.9244, 0.5455, 1.0, 0.5428, 1.0, 0.5428, 0.9244, 0.5455, 0.3299, 0.5455, 0.4195, 0.5428, 0.4195, 0.5428, 0.3299, 0.5455, 0.75, 0.5455, 0.8248, 0.5428, 0.8248, 0.5428, 0.75, 0.5455, 0.8305, 0.5455, 0.9201, 0.5428, 0.9201, 0.5428, 0.8305, 0.5455, 0.25, 0.5455, 0.3256, 0.5428, 0.3256, 0.5428, 0.25, 0.5455, 0.5, 0.5455, 0.5692, 0.5428, 0.5692, 0.5428, 0.5, 0.5455, 0.0, 0.5455, 0.06889, 0.5428, 0.06889, 0.5428, 0.0])
me_cube_006.update()
me_cube_007 = bpy.data.meshes.new('Cube.007')
me_cube_007.from_pydata([(-1.0, -1.0, -1.0), (-1.0, -1.0, 1.0), (-1.0, 1.0, -1.0), (-1.0, 1.0, 1.0), (1.0, -1.0, -1.0), (1.0, -1.0, 1.0), (1.0, 1.0, -1.0), (1.0, 1.0, 1.0), (-0.8706, -0.9637, 2.572e-06), (-0.8706, 0.9637, 2.572e-06), (0.8707, 0.9637, 2.572e-06), (0.8707, -0.9637, 2.572e-06), (-0.9177, -0.0007327, -0.9525), (-0.9177, -0.0007327, 0.9525), (0.9177, -0.0007327, -0.9525), (0.9177, -0.0007327, 0.9525), (0.8707, -0.0006824, 2.572e-06), (-0.8706, -0.0006824, 2.572e-06), (-0.0003257, 0.9462, -0.9269), (-0.0003257, 0.9462, 0.9269), (-0.0003257, -0.9461, -0.9269), (-0.0003257, -0.9461, 0.9269), (-0.0002676, -0.9118, 9.511e-06), (-0.0002676, 0.9119, 9.511e-06), (-0.0002885, -0.0006583, 0.8829), (-0.0002885, -0.0006583, -0.8828), (-1.0, -1.0, 0.0478), (-1.0, 1.0, 0.0478), (1.0, 1.0, 0.0478), (1.0, -1.0, 0.0478), (0.9177, -0.0007327, 0.04554), (-0.9177, -0.0007327, 0.04554), (-0.0003257, -0.9461, 0.04432), (-0.0003257, 0.9462, 0.04432), (-1.0, 1.0, -0.04701), (1.0, 1.0, -0.04701), (1.0, -1.0, -0.04701), (-1.0, -1.0, -0.04701), (-0.9177, -0.0007327, -0.04477), (0.9177, -0.0007327, -0.04477), (-0.0003257, 0.9462, -0.04356), (-0.0003257, -0.9461, -0.04356), (-0.04863, 1.0, -1.0), (-0.04863, -1.0, 1.0), (-0.04232, -0.9637, 2.572e-06), (-0.04461, -0.0007327, -0.9525), (-0.04863, 1.0, 1.0), (-0.04863, -1.0, -1.0), (-0.04232, 0.9637, 2.572e-06), (-0.04461, -0.0007327, 0.9525), (-0.04863, 1.0, 0.0478), (-0.04863, -1.0, 0.0478), (-0.04863, 1.0, -0.04701), (-0.04863, -1.0, -0.04701), (0.0499, 1.0, 1.0), (0.0499, -1.0, -1.0), (0.04346, 0.9637, 2.572e-06), (0.0458, -0.0007327, 0.9525), (0.0499, 1.0, -1.0), (0.0499, -1.0, 1.0), (0.04346, -0.9637, 2.572e-06), (0.0458, -0.0007327, -0.9525), (0.0499, -1.0, 0.0478), (0.0499, 1.0, 0.0478), (0.0499, -1.0, -0.04701), (0.0499, 1.0, -0.04701), (-1.0, 0.05093, 1.0), (1.0, 0.05093, -1.0), (-0.8706, 0.0491, 2.572e-06), (-1.0, 0.05093, -1.0), (1.0, 0.05093, 1.0), (0.8707, 0.0491, 2.572e-06), (-0.0003257, 0.04822, -0.9269), (-0.0003257, 0.04822, 0.9269), (1.0, 0.05093, 0.0478), (-1.0, 0.05093, 0.0478), (1.0, 0.05093, -0.04701), (-1.0, 0.05093, -0.04701), (-0.04863, 0.05093, -1.0), (-0.04863, 0.05093, 1.0), (0.0499, 0.05093, 1.0), (0.0499, 0.05093, -1.0), (-1.0, -0.045, -1.0), (1.0, -0.045, 1.0), (0.8707, -0.04334, 2.572e-06), (-1.0, -0.045, 1.0), (1.0, -0.045, -1.0), (-0.8706, -0.04334, 2.572e-06), (-0.0003257, -0.04254, 0.9269), (-0.0003257, -0.04254, -0.9269), (-1.0, -0.045, 0.0478), (1.0, -0.045, 0.0478), (-1.0, -0.045, -0.04701), (1.0, -0.045, -0.04701), (-0.04863, -0.045, -1.0), (-0.04863, -0.045, 1.0), (0.0499, -0.045, 1.0), (0.0499, -0.045, -1.0)], [], [(75, 66, 3, 27), (63, 54, 7, 28), (91, 83, 5, 29), (51, 43, 1, 26), (97, 86, 4, 55), (95, 85, 1, 43), (53, 44, 8, 37), (93, 84, 11, 36), (65, 56, 10, 35), (77, 68, 9, 34), (92, 87, 17, 38), (76, 71, 16, 39), (79, 66, 13, 49), (81, 67, 14, 61), (74, 70, 15, 30), (90, 85, 13, 31), (78, 72, 25, 45), (80, 73, 24, 57), (52, 48, 23, 40), (64, 60, 22, 41), (96, 88, 21, 59), (94, 89, 20, 47), (62, 59, 21, 32), (50, 46, 19, 33), (48, 50, 33, 23), (60, 62, 32, 22), (87, 90, 31, 17), (71, 74, 30, 16), (44, 51, 26, 8), (84, 91, 29, 11), (56, 63, 28, 10), (68, 75, 27, 9), (55, 64, 41, 20), (42, 52, 40, 18), (67, 76, 39, 14), (82, 92, 38, 12), (69, 77, 34, 2), (58, 65, 35, 6), (86, 93, 36, 4), (47, 53, 37, 0), (20, 41, 53, 47), (2, 34, 52, 42), (22, 32, 51, 44), (9, 27, 50, 48), (27, 3, 46, 50), (82, 94, 47, 0), (34, 9, 48, 52), (69, 78, 45, 12), (73, 79, 49, 24), (41, 22, 44, 53), (88, 95, 43, 21), (32, 21, 43, 51), (18, 40, 65, 58), (4, 36, 64, 55), (23, 33, 63, 56), (11, 29, 62, 60), (29, 5, 59, 62), (83, 96, 59, 5), (36, 11, 60, 64), (70, 80, 57, 15), (72, 81, 61, 25), (40, 23, 56, 65), (89, 97, 55, 20), (33, 19, 54, 63), (18, 58, 81, 72), (7, 54, 80, 70), (19, 46, 79, 73), (2, 42, 78, 69), (12, 38, 77, 69), (6, 35, 76, 67), (17, 31, 75, 68), (10, 28, 74, 71), (54, 19, 73, 80), (42, 18, 72, 78), (28, 7, 70, 74), (58, 6, 67, 81), (46, 3, 66, 79), (35, 10, 71, 76), (38, 17, 68, 77), (31, 13, 66, 75), (25, 61, 97, 89), (15, 57, 96, 83), (24, 49, 95, 88), (12, 45, 94, 82), (14, 39, 93, 86), (0, 37, 92, 82), (16, 30, 91, 84), (8, 26, 90, 87), (45, 25, 89, 94), (57, 24, 88, 96), (26, 1, 85, 90), (37, 8, 87, 92), (39, 16, 84, 93), (49, 13, 85, 95), (61, 14, 86, 97), (30, 15, 83, 91)])
_uv = me_cube_007.uv_layers.new(name='UVMap')
_uv.uv.foreach_set('vector', [0.506, 0.1314, 0.625, 0.1314, 0.625, 0.25, 0.506, 0.25, 0.506, 0.3812, 0.625, 0.3812, 0.625, 0.5, 0.506, 0.5, 0.506, 0.6306, 0.625, 0.6306, 0.625, 0.75, 0.506, 0.75, 0.506, 0.8811, 0.625, 0.8811, 0.625, 1.0, 0.506, 1.0, 0.2562, 0.6306, 0.375, 0.6306, 0.375, 0.75, 0.2562, 0.75, 0.7561, 0.6306, 0.875, 0.6306, 0.875, 0.75, 0.7561, 0.75, 0.4941, 0.8811, 0.5, 0.8811, 0.5, 1.0, 0.4941, 1.0, 0.4941, 0.6306, 0.5, 0.6306, 0.5, 0.75, 0.4941, 0.75, 0.4941, 0.3812, 0.5, 0.3812, 0.5, 0.5, 0.4941, 0.5, 0.4941, 0.1314, 0.5, 0.1314, 0.5, 0.25, 0.4941, 0.25, 0.4941, 0.1194, 0.5, 0.1194, 0.5, 0.1249, 0.4941, 0.1249, 0.4941, 0.6186, 0.5, 0.6186, 0.5, 0.6251, 0.4941, 0.6251, 0.7561, 0.6186, 0.875, 0.6186, 0.875, 0.6251, 0.7561, 0.6251, 0.2562, 0.6186, 0.375, 0.6186, 0.375, 0.6251, 0.2562, 0.6251, 0.506, 0.6186, 0.625, 0.6186, 0.625, 0.6251, 0.506, 0.6251, 0.506, 0.1194, 0.625, 0.1194, 0.625, 0.1249, 0.506, 0.1249, 0.2439, 0.6186, 0.25, 0.6186, 0.25, 0.6251, 0.2439, 0.6251, 0.7438, 0.6186, 0.75, 0.6186, 0.75, 0.6251, 0.7438, 0.6251, 0.4941, 0.3689, 0.5, 0.3689, 0.5, 0.375, 0.4941, 0.375, 0.4941, 0.8688, 0.5, 0.8688, 0.5, 0.875, 0.4941, 0.875, 0.7438, 0.6306, 0.75, 0.6306, 0.75, 0.75, 0.7438, 0.75, 0.2439, 0.6306, 0.25, 0.6306, 0.25, 0.75, 0.2439, 0.75, 0.506, 0.8688, 0.625, 0.8688, 0.625, 0.875, 0.506, 0.875, 0.506, 0.3689, 0.625, 0.3689, 0.625, 0.375, 0.506, 0.375, 0.5, 0.3689, 0.506, 0.3689, 0.506, 0.375, 0.5, 0.375, 0.5, 0.8688, 0.506, 0.8688, 0.506, 0.875, 0.5, 0.875, 0.5, 0.1194, 0.506, 0.1194, 0.506, 0.1249, 0.5, 0.1249, 0.5, 0.6186, 0.506, 0.6186, 0.506, 0.6251, 0.5, 0.6251, 0.5, 0.8811, 0.506, 0.8811, 0.506, 1.0, 0.5, 1.0, 0.5, 0.6306, 0.506, 0.6306, 0.506, 0.75, 0.5, 0.75, 0.5, 0.3812, 0.506, 0.3812, 0.506, 0.5, 0.5, 0.5, 0.5, 0.1314, 0.506, 0.1314, 0.506, 0.25, 0.5, 0.25, 0.375, 0.8688, 0.4941, 0.8688, 0.4941, 0.875, 0.375, 0.875, 0.375, 0.3689, 0.4941, 0.3689, 0.4941, 0.375, 0.375, 0.375, 0.375, 0.6186, 0.4941, 0.6186, 0.4941, 0.6251, 0.375, 0.6251, 0.375, 0.1194, 0.4941, 0.1194, 0.4941, 0.1249, 0.375, 0.1249, 0.375, 0.1314, 0.4941, 0.1314, 0.4941, 0.25, 0.375, 0.25, 0.375, 0.3812, 0.4941, 0.3812, 0.4941, 0.5, 0.375, 0.5, 0.375, 0.6306, 0.4941, 0.6306, 0.4941, 0.75, 0.375, 0.75, 0.375, 0.8811, 0.4941, 0.8811, 0.4941, 1.0, 0.375, 1.0, 0.375, 0.875, 0.4941, 0.875, 0.4941, 0.8811, 0.375, 0.8811, 0.375, 0.25, 0.4941, 0.25, 0.4941, 0.3689, 0.375, 0.3689, 0.5, 0.875, 0.506, 0.875, 0.506, 0.8811, 0.5, 0.8811, 0.5, 0.25, 0.506, 0.25, 0.506, 0.3689, 0.5, 0.3689, 0.506, 0.25, 0.625, 0.25, 0.625, 0.3689, 0.506, 0.3689, 0.125, 0.6306, 0.2439, 0.6306, 0.2439, 0.75, 0.125, 0.75, 0.4941, 0.25, 0.5, 0.25, 0.5, 0.3689, 0.4941, 0.3689, 0.125, 0.6186, 0.2439, 0.6186, 0.2439, 0.6251, 0.125, 0.6251, 0.75, 0.6186, 0.7561, 0.6186, 0.7561, 0.6251, 0.75, 0.6251, 0.4941, 0.875, 0.5, 0.875, 0.5, 0.8811, 0.4941, 0.8811, 0.75, 0.6306, 0.7561, 0.6306, 0.7561, 0.75, 0.75, 0.75, 0.506, 0.875, 0.625, 0.875, 0.625, 0.8811, 0.506, 0.8811, 0.375, 0.375, 0.4941, 0.375, 0.4941, 0.3812, 0.375, 0.3812, 0.375, 0.75, 0.4941, 0.75, 0.4941, 0.8688, 0.375, 0.8688, 0.5, 0.375, 0.506, 0.375, 0.506, 0.3812, 0.5, 0.3812, 0.5, 0.75, 0.506, 0.75, 0.506, 0.8688, 0.5, 0.8688, 0.506, 0.75, 0.625, 0.75, 0.625, 0.8688, 0.506, 0.8688, 0.625, 0.6306, 0.7438, 0.6306, 0.7438, 0.75, 0.625, 0.75, 0.4941, 0.75, 0.5, 0.75, 0.5, 0.8688, 0.4941, 0.8688, 0.625, 0.6186, 0.7438, 0.6186, 0.7438, 0.6251, 0.625, 0.6251, 0.25, 0.6186, 0.2562, 0.6186, 0.2562, 0.6251, 0.25, 0.6251, 0.4941, 0.375, 0.5, 0.375, 0.5, 0.3812, 0.4941, 0.3812, 0.25, 0.6306, 0.2562, 0.6306, 0.2562, 0.75, 0.25, 0.75, 0.506, 0.375, 0.625, 0.375, 0.625, 0.3812, 0.506, 0.3812, 0.25, 0.5, 0.2562, 0.5, 0.2562, 0.6186, 0.25, 0.6186, 0.625, 0.5, 0.7438, 0.5, 0.7438, 0.6186, 0.625, 0.6186, 0.75, 0.5, 0.7561, 0.5, 0.7561, 0.6186, 0.75, 0.6186, 0.125, 0.5, 0.2439, 0.5, 0.2439, 0.6186, 0.125, 0.6186, 0.375, 0.1249, 0.4941, 0.1249, 0.4941, 0.1314, 0.375, 0.1314, 0.375, 0.5, 0.4941, 0.5, 0.4941, 0.6186, 0.375, 0.6186, 0.5, 0.1249, 0.506, 0.1249, 0.506, 0.1314, 0.5, 0.1314, 0.5, 0.5, 0.506, 0.5, 0.506, 0.6186, 0.5, 0.6186, 0.7438, 0.5, 0.75, 0.5, 0.75, 0.6186, 0.7438, 0.6186, 0.2439, 0.5, 0.25, 0.5, 0.25, 0.6186, 0.2439, 0.6186, 0.506, 0.5, 0.625, 0.5, 0.625, 0.6186, 0.506, 0.6186, 0.2562, 0.5, 0.375, 0.5, 0.375, 0.6186, 0.2562, 0.6186, 0.7561, 0.5, 0.875, 0.5, 0.875, 0.6186, 0.7561, 0.6186, 0.4941, 0.5, 0.5, 0.5, 0.5, 0.6186, 0.4941, 0.6186, 0.4941, 0.1249, 0.5, 0.1249, 0.5, 0.1314, 0.4941, 0.1314, 0.506, 0.1249, 0.625, 0.1249, 0.625, 0.1314, 0.506, 0.1314, 0.25, 0.6251, 0.2562, 0.6251, 0.2562, 0.6306, 0.25, 0.6306, 0.625, 0.6251, 0.7438, 0.6251, 0.7438, 0.6306, 0.625, 0.6306, 0.75, 0.6251, 0.7561, 0.6251, 0.7561, 0.6306, 0.75, 0.6306, 0.125, 0.6251, 0.2439, 0.6251, 0.2439, 0.6306, 0.125, 0.6306, 0.375, 0.6251, 0.4941, 0.6251, 0.4941, 0.6306, 0.375, 0.6306, 0.375, 0.0, 0.4941, 0.0, 0.4941, 0.1194, 0.375, 0.1194, 0.5, 0.6251, 0.506, 0.6251, 0.506, 0.6306, 0.5, 0.6306, 0.5, 0.0, 0.506, 0.0, 0.506, 0.1194, 0.5, 0.1194, 0.2439, 0.6251, 0.25, 0.6251, 0.25, 0.6306, 0.2439, 0.6306, 0.7438, 0.6251, 0.75, 0.6251, 0.75, 0.6306, 0.7438, 0.6306, 0.506, 0.0, 0.625, 0.0, 0.625, 0.1194, 0.506, 0.1194, 0.4941, 0.0, 0.5, 0.0, 0.5, 0.1194, 0.4941, 0.1194, 0.4941, 0.6251, 0.5, 0.6251, 0.5, 0.6306, 0.4941, 0.6306, 0.7561, 0.6251, 0.875, 0.6251, 0.875, 0.6306, 0.7561, 0.6306, 0.2562, 0.6251, 0.375, 0.6251, 0.375, 0.6306, 0.2562, 0.6306, 0.506, 0.6251, 0.625, 0.6251, 0.625, 0.6306, 0.506, 0.6306])
me_cube_007.update()
me_cone = bpy.data.meshes.new('Cone')
me_cone.from_pydata([(0.0, 1.0, -1.0), (0.866, -0.5, -1.0), (-0.866, -0.5, -1.0), (0.0, 0.0, 0.08527), (0.5597, -0.3227, -0.6389), (-0.5564, -0.3215, -0.6326), (0.2881, -0.1661, -0.2888), (-0.2846, -0.1654, -0.2942), (-0.0004146, 0.3227, -0.286), (0.0003976, 0.6262, -0.6166), (0.2936, 0.4616, -0.9914), (0.5625, -0.005589, -0.9905), (0.2889, 0.15, -0.6207), (-0.562, -0.004142, -0.9907), (-0.2766, 0.491, -0.9921), (-0.3005, 0.124, -0.6142), (0.3237, -0.4898, -0.994), (-0.2811, -0.4871, -0.9932), (0.04296, -0.3297, -0.6303), (0.007417, -4.958e-05, -1.0), (-0.428, -0.2482, -1.0), (0.5734, -0.1632, -0.8154), (0.2805, -0.1619, -0.2662), (0.0, 0.3211, -0.2632), (-0.2812, -0.1623, -0.2671), (0.0, 0.3502, -0.2948), (-0.3097, -0.1788, -0.3028), (0.3086, -0.1782, -0.3014), (-0.2739, 0.5257, -1.0), (0.2906, 0.4966, -1.0), (0.0, 0.6566, -0.6274), (0.0, 0.6216, -0.5893), (-0.3045, 0.4726, -1.0), (0.3226, 0.4412, -1.0), (-0.5822, -0.3362, -0.6444), (-0.5908, -0.0233, -1.0), (-0.3108, -0.5, -1.0), (-0.5585, 0.03266, -1.0), (-0.5542, -0.32, -0.6092), (-0.2545, -0.5, -1.0), (0.3642, -0.5, -1.0), (0.5882, -0.3396, -0.6519), (0.5942, -0.02911, -1.0), (0.5581, 0.03326, -1.0), (0.5552, -0.3205, -0.6105), (-0.2802, -0.4846, -0.9665), (0.2867, -0.1407, -0.3009), (0.2893, 0.4598, -0.9577), (0.2578, 0.4445, -1.0), (0.2679, -0.1782, -0.3015), (-0.2825, -0.4511, -1.0), (0.301, 0.1558, -0.6496), (0.04505, 0.0235, -1.0), (-0.527, -0.02258, -1.0), (0.5293, -0.02785, -1.0), (-0.03071, -0.017, -1.0), (-0.558, -0.008393, -0.9545), (0.02691, 0.3041, -0.2953), (0.5578, -0.009244, -0.9532), (0.2789, 0.1448, -0.5962), (-0.02895, 0.3007, -0.2955), (-0.2872, 0.1189, -0.5837), (0.3305, -0.449, -1.0), (-0.2753, 0.4869, -0.9606), (0.006954, 0.04594, -1.0), (0.04632, -0.01849, -1.0), (-0.2409, 0.4694, -1.0), (-0.2461, -0.1787, -0.3027), (0.04879, -0.3164, -0.6016), (0.3225, -0.4922, -0.9807), (-0.2819, -0.1313, -0.3021), (0.05068, -0.3432, -0.6597), (-0.3143, 0.133, -0.65), (0.006998, -0.04005, -1.0), (0.2962, -0.4968, -1.0), (-0.0306, 0.02292, -1.0), (0.3103, 0.126, -0.6347), (-0.3257, 0.0971, -0.6324), (-0.5546, -0.2894, -0.6431), (0.5555, -0.2848, -0.6499), (-0.527, -0.3363, -0.6447), (0.01107, -0.3379, -0.6481), (0.2794, 0.1781, -0.6332), (0.03036, 0.6046, -0.628), (0.529, -0.3394, -0.6515), (-0.2873, 0.1627, -0.6315), (-0.0285, 0.6077, -0.6278), (0.08915, -0.3381, -0.6486), (0.2677, 0.1737, -0.6065), (-0.3149, 0.08653, -0.6006), (0.2995, 0.12, -0.6079), (0.08823, -0.3203, -0.61), (-0.2718, 0.1598, -0.5991), (0.01051, -0.3203, -0.6099)], [], [(0, 30, 29), (0, 29, 28), (1, 41, 40), (2, 34, 35), (16, 4, 84, 69), (16, 18, 71, 74), (23, 24, 3), (22, 23, 3), (24, 22, 3), (6, 49, 68, 18), (26, 7, 15, 89), (7, 70, 61, 15), (27, 91, 44), (8, 57, 59, 12), (25, 8, 12, 88), (29, 30, 9, 10), (28, 30, 0), (28, 29, 10, 14), (14, 32, 72, 15), (14, 66, 64, 19), (33, 51, 43), (31, 9, 15, 92), (35, 34, 5, 13), (36, 34, 2), (35, 36, 2), (38, 5, 18, 93), (17, 50, 55, 19), (5, 80, 81, 18), (13, 56, 77, 15), (42, 41, 1), (40, 41, 4, 16), (40, 42, 1), (16, 74, 73, 19), (44, 4, 12, 90), (4, 79, 76, 12), (16, 69, 87, 18), (19, 55, 53, 13), (6, 8, 23, 22), (6, 46, 57, 8), (36, 17, 5, 34), (50, 17, 20, 13, 53), (12, 82, 83, 9), (19, 65, 62, 16), (27, 90, 12, 6), (19, 52, 43, 11), (39, 71, 18, 17), (43, 52, 33), (15, 85, 63, 14), (37, 32, 75), (25, 92, 15, 8), (12, 51, 33, 10), (12, 9, 31, 88), (43, 51, 12, 11), (52, 19, 10, 33), (59, 57, 46), (35, 13, 20, 17, 36), (53, 55, 50), (56, 13, 5, 78), (11, 58, 79, 4, 21), (8, 60, 70, 7), (15, 77, 78, 5), (23, 8, 7, 24), (42, 11, 21, 4, 41), (54, 65, 19, 11), (12, 59, 46, 6), (40, 16, 11, 42), (63, 85, 86), (18, 87, 84, 4), (16, 62, 54, 11), (61, 70, 60), (19, 64, 48, 10), (18, 91, 27, 6), (28, 14, 9, 30), (14, 63, 86, 9), (66, 14, 10, 48), (7, 67, 49, 6), (62, 65, 54), (24, 7, 6, 22), (64, 66, 48), (15, 61, 60, 8), (67, 68, 49), (19, 73, 39, 17), (75, 32, 14, 19), (72, 32, 37), (26, 93, 18, 7), (73, 74, 39), (15, 5, 38, 89), (15, 72, 37, 13), (75, 19, 13, 37), (74, 71, 39), (82, 12, 10, 47), (84, 87, 69), (86, 85, 15, 9), (81, 80, 45), (83, 82, 47), (18, 81, 45, 17), (76, 79, 58), (80, 5, 17, 45), (78, 77, 56), (12, 76, 58, 11), (9, 83, 47, 10), (89, 38, 26), (90, 27, 44), (18, 68, 67, 7), (93, 26, 38), (44, 91, 18, 4), (88, 31, 25), (92, 25, 31)])
_uv = me_cone.uv_layers.new(name='UVMap')
_uv.uv.foreach_set('vector', [0.25, 0.49, 0.25, 0.4076, 0.3198, 0.3692, 0.75, 0.49, 0.8198, 0.3692, 0.6843, 0.3762, 0.4578, 0.13, 0.3912, 0.1685, 0.3374, 0.13, 0.04215, 0.13, 0.1103, 0.1693, 0.1082, 0.2444, 0.3294, 0.13, 0.3839, 0.1685, 0.377, 0.1685, 0.3264, 0.132, 0.3235, 0.13, 0.2646, 0.1689, 0.2622, 0.1676, 0.317, 0.13, 0.25, 0.3271, 0.1825, 0.211, 0.25, 0.25, 0.3173, 0.2111, 0.25, 0.3271, 0.25, 0.25, 0.1825, 0.211, 0.3173, 0.2111, 0.25, 0.25, 0.3181, 0.2072, 0.3143, 0.2072, 0.2617, 0.1741, 0.2638, 0.1731, 0.1757, 0.2071, 0.1783, 0.2116, 0.1769, 0.2751, 0.1744, 0.2708, 0.1783, 0.2116, 0.1824, 0.2185, 0.1811, 0.2785, 0.1769, 0.2751, 0.3241, 0.2072, 0.2712, 0.1731, 0.3832, 0.1731, 0.2531, 0.3287, 0.2565, 0.323, 0.3169, 0.2848, 0.3166, 0.2878, 0.25, 0.334, 0.2531, 0.3287, 0.3166, 0.2878, 0.3143, 0.2917, 0.3198, 0.3692, 0.25, 0.4076, 0.2535, 0.4015, 0.3196, 0.3646, 0.1843, 0.3762, 0.25, 0.4076, 0.25, 0.49, 0.6843, 0.3762, 0.8198, 0.3692, 0.8157, 0.3627, 0.6882, 0.3695, 0.1805, 0.3652, 0.1769, 0.3634, 0.1746, 0.2819, 0.177, 0.2829, 0.6847, 0.363, 0.6922, 0.3627, 0.7517, 0.261, 0.7481, 0.2554, 0.3274, 0.3559, 0.3222, 0.2874, 0.384, 0.258, 0.25, 0.3992, 0.2464, 0.3974, 0.1809, 0.2857, 0.1848, 0.2884, 0.1082, 0.2444, 0.1103, 0.1693, 0.1139, 0.1754, 0.1121, 0.2462, 0.1754, 0.13, 0.1103, 0.1693, 0.04215, 0.13, 0.6082, 0.2444, 0.6754, 0.13, 0.5422, 0.13, 0.117, 0.1732, 0.1199, 0.1715, 0.2571, 0.1711, 0.2525, 0.1731, 0.6857, 0.1356, 0.6822, 0.1417, 0.7426, 0.2459, 0.748, 0.2458, 0.1199, 0.1715, 0.1235, 0.1693, 0.2527, 0.1689, 0.2571, 0.1711, 0.116, 0.2526, 0.1161, 0.248, 0.1718, 0.2733, 0.1744, 0.2777, 0.3926, 0.243, 0.3912, 0.1685, 0.4578, 0.13, 0.3374, 0.13, 0.3912, 0.1685, 0.3839, 0.1685, 0.3294, 0.13, 0.8374, 0.13, 0.8926, 0.243, 0.9578, 0.13, 0.8235, 0.13, 0.817, 0.13, 0.7517, 0.2404, 0.7544, 0.2453, 0.3832, 0.1731, 0.3833, 0.1774, 0.3218, 0.2817, 0.3219, 0.2788, 0.3833, 0.1774, 0.3833, 0.1817, 0.3245, 0.2802, 0.3218, 0.2817, 0.3235, 0.13, 0.3264, 0.132, 0.2714, 0.1688, 0.2646, 0.1689, 0.7455, 0.2509, 0.7426, 0.2459, 0.6235, 0.2446, 0.6199, 0.2509, 0.3189, 0.2125, 0.2534, 0.3249, 0.25, 0.3271, 0.3173, 0.2111, 0.3189, 0.2125, 0.3188, 0.2162, 0.2565, 0.323, 0.2534, 0.3249, 0.1754, 0.13, 0.1793, 0.132, 0.1176, 0.1693, 0.1103, 0.1693, 0.6822, 0.1417, 0.679, 0.1362, 0.6473, 0.1904, 0.6157, 0.2445, 0.6235, 0.2446, 0.317, 0.2899, 0.3171, 0.2927, 0.2573, 0.3951, 0.2538, 0.3971, 0.7547, 0.2457, 0.7611, 0.2456, 0.8293, 0.1422, 0.826, 0.1352, 0.3241, 0.2072, 0.3219, 0.2788, 0.3193, 0.2833, 0.3209, 0.2127, 0.7576, 0.2508, 0.7608, 0.2556, 0.884, 0.258, 0.8806, 0.2508, 0.1889, 0.13, 0.2622, 0.1676, 0.2569, 0.1689, 0.186, 0.1318, 0.884, 0.258, 0.7608, 0.2556, 0.8274, 0.3559, 0.1778, 0.2835, 0.181, 0.2891, 0.1839, 0.3668, 0.1805, 0.3652, 0.616, 0.2578, 0.6769, 0.3634, 0.7427, 0.2555, 0.25, 0.334, 0.1848, 0.2884, 0.181, 0.2817, 0.2467, 0.3284, 0.3194, 0.2888, 0.3222, 0.2874, 0.3274, 0.3559, 0.3235, 0.3581, 0.317, 0.2899, 0.2538, 0.3971, 0.25, 0.3992, 0.3143, 0.2917, 0.384, 0.258, 0.3222, 0.2874, 0.322, 0.2846, 0.3839, 0.253, 0.7608, 0.2556, 0.7544, 0.2564, 0.8198, 0.3563, 0.8274, 0.3559, 0.3169, 0.2848, 0.2565, 0.323, 0.3188, 0.2162, 0.6082, 0.2444, 0.6157, 0.2445, 0.6473, 0.1904, 0.679, 0.1362, 0.6754, 0.13, 0.6235, 0.2446, 0.7426, 0.2459, 0.6822, 0.1417, 0.1161, 0.248, 0.1121, 0.2462, 0.1139, 0.1754, 0.1169, 0.1805, 0.388, 0.2455, 0.3839, 0.2478, 0.3833, 0.1817, 0.3872, 0.1752, 0.3876, 0.2108, 0.2463, 0.3245, 0.2431, 0.3222, 0.1824, 0.2185, 0.1824, 0.2155, 0.1743, 0.2744, 0.1718, 0.2733, 0.1169, 0.1805, 0.1169, 0.1765, 0.25, 0.3271, 0.2463, 0.3245, 0.1824, 0.2155, 0.1825, 0.211, 0.3926, 0.243, 0.388, 0.2455, 0.3876, 0.2108, 0.3872, 0.1752, 0.3912, 0.1685, 0.877, 0.2433, 0.7611, 0.2456, 0.7576, 0.2508, 0.8806, 0.2508, 0.3193, 0.2833, 0.3169, 0.2848, 0.3188, 0.2162, 0.3209, 0.2127, 0.8374, 0.13, 0.8328, 0.137, 0.8844, 0.2432, 0.8926, 0.243, 0.1839, 0.3668, 0.181, 0.2891, 0.2432, 0.3958, 0.268, 0.1711, 0.2714, 0.1688, 0.377, 0.1685, 0.3802, 0.1708, 0.8328, 0.137, 0.8293, 0.1422, 0.877, 0.2433, 0.8844, 0.2432, 0.1811, 0.2785, 0.1824, 0.2185, 0.2431, 0.3222, 0.7544, 0.2564, 0.7517, 0.261, 0.8119, 0.3567, 0.8198, 0.3563, 0.2638, 0.1731, 0.2712, 0.1731, 0.3241, 0.2072, 0.3181, 0.2072, 0.1843, 0.3762, 0.1841, 0.3716, 0.2467, 0.4019, 0.25, 0.4076, 0.1841, 0.3716, 0.1839, 0.3668, 0.2432, 0.3958, 0.2467, 0.4019, 0.6922, 0.3627, 0.6882, 0.3695, 0.8157, 0.3627, 0.8119, 0.3567, 0.1876, 0.2087, 0.1909, 0.2071, 0.3143, 0.2072, 0.3171, 0.209, 0.8293, 0.1422, 0.7611, 0.2456, 0.877, 0.2433, 0.1825, 0.211, 0.1876, 0.2087, 0.319, 0.2102, 0.3173, 0.2111, 0.7517, 0.261, 0.6922, 0.3627, 0.8119, 0.3567, 0.181, 0.2817, 0.1811, 0.2785, 0.2431, 0.3222, 0.2467, 0.3284, 0.1909, 0.2071, 0.2617, 0.1741, 0.3143, 0.2072, 0.7485, 0.2458, 0.7517, 0.2404, 0.6889, 0.13, 0.6857, 0.1356, 0.7427, 0.2555, 0.6769, 0.3634, 0.6847, 0.363, 0.7481, 0.2554, 0.1746, 0.2819, 0.1769, 0.3634, 0.116, 0.2578, 0.1757, 0.2071, 0.2525, 0.1731, 0.2567, 0.1731, 0.1818, 0.2071, 0.7517, 0.2404, 0.817, 0.13, 0.6889, 0.13, 0.1743, 0.2744, 0.1169, 0.1765, 0.117, 0.1732, 0.1744, 0.2708, 0.1744, 0.2777, 0.1746, 0.2819, 0.116, 0.2578, 0.116, 0.2526, 0.7427, 0.2555, 0.7455, 0.2509, 0.6199, 0.2509, 0.616, 0.2578, 0.317, 0.13, 0.2622, 0.1676, 0.1889, 0.13, 0.3171, 0.2927, 0.3194, 0.2888, 0.3235, 0.3581, 0.3194, 0.3604, 0.377, 0.1685, 0.2714, 0.1688, 0.3264, 0.132, 0.2432, 0.3958, 0.181, 0.2891, 0.1809, 0.2857, 0.2464, 0.3974, 0.2527, 0.1689, 0.1235, 0.1693, 0.1828, 0.1337, 0.2573, 0.3951, 0.3171, 0.2927, 0.3194, 0.3604, 0.2569, 0.1689, 0.2527, 0.1689, 0.1828, 0.1337, 0.186, 0.1318, 0.3245, 0.2802, 0.3833, 0.1817, 0.3839, 0.2478, 0.1235, 0.1693, 0.1176, 0.1693, 0.1793, 0.132, 0.1828, 0.1337, 0.1169, 0.1805, 0.1718, 0.2733, 0.1161, 0.248, 0.322, 0.2844, 0.3245, 0.2802, 0.3839, 0.2478, 0.3839, 0.253, 0.2535, 0.4015, 0.2573, 0.3951, 0.3194, 0.3604, 0.3196, 0.3646, 0.1744, 0.2708, 0.117, 0.1732, 0.1757, 0.2071, 0.3219, 0.2788, 0.3241, 0.2072, 0.3832, 0.1731, 0.2602, 0.1731, 0.2617, 0.1741, 0.1909, 0.2071, 0.1818, 0.2071, 0.2525, 0.1731, 0.1757, 0.2071, 0.117, 0.1732, 0.3832, 0.1731, 0.2712, 0.1731, 0.268, 0.1711, 0.3802, 0.1708, 0.3143, 0.2917, 0.25, 0.3992, 0.25, 0.334, 0.1848, 0.2884, 0.25, 0.334, 0.25, 0.3992])
me_cone.update()
me_cube_008 = bpy.data.meshes.new('Cube.008')
me_cube_008.from_pydata([(-1.0, -1.0, -1.0), (-1.0, -1.0, 1.0), (-1.0, 1.0, -1.0), (-1.0, 1.0, 1.0), (1.0, -1.0, -1.0), (1.0, -1.0, 1.0), (1.0, 1.0, -1.0), (1.0, 1.0, 1.0), (0.01055, -0.9824, 0.9831), (0.9786, -0.002765, -0.979), (-0.08375, -0.9832, -0.9828), (0.9802, 0.9808, 0.01044), (0.9822, -0.9829, 0.05048), (0.9847, -0.009012, 0.9854), (-0.9836, -0.9825, 0.02484), (-0.9813, 0.9811, 0.02942), (-0.04781, 0.9815, 0.9817), (-0.01782, 0.9792, -0.9786), (1.0, 1.0, -0.08731), (-0.9809, 0.01244, 0.981), (-0.9826, 0.02596, -0.9812), (0.08851, 1.0, -1.0), (1.0, 0.09546, -1.0), (1.0, -0.1094, -1.0), (1.0, 1.0, 0.1047), (-0.1204, 1.0, -1.0), (-0.1664, -1.0, -1.0), (0.8938, -0.004259, -1.0), (1.0, -1.0, 0.1363), (1.0, -0.004883, -0.8959), (-0.0006319, -1.0, -1.0), (1.0, -1.0, -0.03602), (1.0, 0.06165, 1.0), (1.0, -0.9144, 0.0475), (-0.07581, -1.0, 1.0), (0.9111, -1.0, 0.04962), (0.09971, -1.0, 1.0), (1.0, -0.08727, 1.0), (-0.07779, -1.0, -0.9137), (-1.0, 0.1141, -1.0), (-0.07641, -0.9155, -1.0), (-1.0, -1.0, 0.1175), (-1.0, -1.0, -0.05313), (-1.0, -0.06698, -1.0), (-1.0, 1.0, -0.0651), (-1.0, 1.0, 0.1277), (-1.0, 0.02122, -0.9068), (-0.01334, 1.0, -0.8945), (-1.0, -0.08599, 1.0), (-1.0, -0.9125, 0.02987), (0.0117, -1.0, 0.9157), (-1.0, 0.1098, 1.0), (-0.9178, -1.0, 0.02559), (0.01293, -0.9124, 1.0), (-0.1433, 1.0, 1.0), (-1.0, 0.9054, 0.02772), (0.04259, 1.0, 1.0), (-0.9063, 1.0, 0.03062), (-0.9045, 0.01346, 1.0), (-1.0, 0.01028, 0.9056), (0.9231, -0.01418, 1.0), (1.0, 0.9038, 0.008864), (-0.04703, 1.0, 0.9085), (1.0, -0.0137, 0.9264), (0.9009, 1.0, 0.006949), (-0.0461, 0.9076, 1.0), (-0.0165, 0.8971, -1.0), (-0.9135, 0.01777, -1.0)], [], [(0, 42, 43), (2, 44, 25), (6, 18, 22), (4, 31, 30), (2, 25, 39), (7, 56, 32), (22, 21, 6), (22, 18, 11, 9), (21, 18, 6), (17, 66, 67, 20), (9, 29, 33, 12), (24, 11, 16, 56), (11, 64, 62, 16), (22, 9, 17, 21), (12, 33, 63, 13), (10, 38, 52, 14), (9, 27, 66, 17), (29, 9, 11, 61), (28, 12, 13, 37), (23, 31, 4), (30, 31, 12, 10), (30, 23, 4), (12, 31, 23, 9), (32, 13, 11, 24), (13, 63, 61, 11), (34, 8, 19, 48), (36, 28, 5), (37, 5, 28), (37, 36, 5), (14, 52, 50, 8), (20, 46, 55, 15), (38, 10, 12, 35), (10, 40, 27, 9), (41, 14, 8, 34), (30, 10, 9, 23), (43, 26, 0), (26, 42, 0), (39, 25, 17, 20), (25, 44, 15, 17), (39, 44, 2), (46, 20, 14, 49), (21, 17, 11, 18), (45, 15, 19, 51), (17, 47, 64, 11), (15, 55, 59, 19), (20, 43, 42, 14), (34, 1, 41), (48, 1, 34), (48, 41, 1), (50, 52, 38, 35), (36, 8, 12, 28), (51, 19, 16, 54), (14, 42, 26, 10), (8, 50, 35, 12), (19, 58, 65, 16), (54, 45, 3), (51, 3, 45), (54, 3, 51), (59, 55, 46, 49), (15, 57, 47, 17), (48, 19, 14, 41), (58, 19, 8, 53), (19, 59, 49, 14), (16, 65, 60, 13), (15, 44, 39, 20), (56, 7, 24), (24, 7, 32), (32, 56, 16, 13), (62, 64, 47, 57), (37, 13, 8, 36), (60, 65, 58, 53), (16, 62, 57, 15), (54, 16, 15, 45), (13, 60, 53, 8), (61, 63, 33, 29), (67, 66, 27, 40), (20, 67, 40, 10), (43, 20, 10, 26)])
_uv = me_cube_008.uv_layers.new(name='UVMap')
_uv.uv.foreach_set('vector', [0.375, 0.0, 0.4934, 0.0, 0.375, 0.1166, 0.375, 0.25, 0.4919, 0.25, 0.375, 0.3563, 0.375, 0.5, 0.4891, 0.5, 0.375, 0.6131, 0.375, 0.75, 0.4955, 0.75, 0.375, 0.8751, 0.125, 0.5, 0.2386, 0.5, 0.125, 0.6107, 0.625, 0.5, 0.7447, 0.5, 0.625, 0.6173, 0.375, 0.6131, 0.2647, 0.5, 0.375, 0.5, 0.375, 0.6131, 0.4891, 0.5, 0.4953, 0.5062, 0.3812, 0.6191, 0.375, 0.3897, 0.4891, 0.5, 0.375, 0.5, 0.245, 0.5062, 0.2516, 0.5129, 0.136, 0.6228, 0.1301, 0.6163, 0.3819, 0.6318, 0.388, 0.6256, 0.5059, 0.7393, 0.5008, 0.7446, 0.5131, 0.5, 0.5072, 0.494, 0.6194, 0.3749, 0.625, 0.3803, 0.5072, 0.494, 0.5009, 0.4874, 0.6136, 0.3691, 0.6194, 0.3749, 0.375, 0.6131, 0.3689, 0.619, 0.2579, 0.5065, 0.2647, 0.5, 0.5115, 0.7447, 0.5059, 0.7393, 0.6158, 0.6267, 0.62, 0.6309, 0.3801, 0.8906, 0.3858, 0.8847, 0.5032, 0.9897, 0.4977, 0.9954, 0.3689, 0.619, 0.3619, 0.6255, 0.2516, 0.5129, 0.2579, 0.5065, 0.388, 0.6256, 0.3812, 0.6191, 0.4953, 0.5062, 0.5011, 0.512, 0.517, 0.75, 0.5115, 0.7447, 0.62, 0.6309, 0.625, 0.6359, 0.375, 0.6387, 0.4955, 0.75, 0.375, 0.75, 0.375, 0.8751, 0.4955, 0.75, 0.501, 0.7557, 0.3807, 0.8802, 0.2499, 0.75, 0.375, 0.6387, 0.375, 0.75, 0.5008, 0.7446, 0.4955, 0.75, 0.375, 0.6387, 0.3819, 0.6318, 0.625, 0.6173, 0.6209, 0.6215, 0.5073, 0.5058, 0.5131, 0.5, 0.6209, 0.6215, 0.6158, 0.6267, 0.5011, 0.512, 0.5073, 0.5058, 0.7595, 0.75, 0.7541, 0.7447, 0.869, 0.6295, 0.875, 0.6357, 0.625, 0.8625, 0.517, 0.75, 0.625, 0.75, 0.625, 0.6359, 0.625, 0.75, 0.517, 0.75, 0.625, 0.6359, 0.7375, 0.75, 0.625, 0.75, 0.5083, 0.9943, 0.5032, 0.9897, 0.6145, 0.8735, 0.6199, 0.8791, 0.3804, 0.1339, 0.3867, 0.1277, 0.5035, 0.2382, 0.4976, 0.2442, 0.3858, 0.8847, 0.3807, 0.8802, 0.501, 0.7557, 0.5062, 0.7611, 0.245, 0.7445, 0.2405, 0.7394, 0.3619, 0.6255, 0.3679, 0.6317, 0.5147, 1.0, 0.5083, 0.9943, 0.6199, 0.8791, 0.625, 0.8845, 0.2499, 0.75, 0.245, 0.7445, 0.3679, 0.6317, 0.375, 0.6387, 0.125, 0.6334, 0.2292, 0.75, 0.125, 0.75, 0.375, 0.8958, 0.4934, 1.0, 0.375, 1.0, 0.125, 0.6107, 0.2386, 0.5, 0.245, 0.5062, 0.1301, 0.6163, 0.375, 0.3563, 0.4919, 0.25, 0.4977, 0.2555, 0.3814, 0.3626, 0.375, 0.1393, 0.4919, 0.25, 0.375, 0.25, 0.3867, 0.1277, 0.3812, 0.1225, 0.498, 0.004879, 0.5037, 0.01093, 0.375, 0.3897, 0.3819, 0.3832, 0.4952, 0.4938, 0.4891, 0.5, 0.516, 0.25, 0.5096, 0.244, 0.6191, 0.1325, 0.625, 0.1387, 0.3819, 0.3756, 0.3882, 0.3697, 0.5009, 0.4874, 0.4952, 0.4934, 0.5096, 0.244, 0.5035, 0.2382, 0.6132, 0.1263, 0.6191, 0.1325, 0.3812, 0.1225, 0.375, 0.1166, 0.4934, 0.0, 0.498, 0.004879, 0.625, 0.8845, 0.625, 1.0, 0.5147, 1.0, 0.875, 0.6357, 0.875, 0.75, 0.7595, 0.75, 0.625, 0.1143, 0.5147, 0.0, 0.625, 0.0, 0.6145, 0.8735, 0.5032, 0.9897, 0.3858, 0.8847, 0.5062, 0.7611, 0.625, 0.8625, 0.6196, 0.8682, 0.5117, 0.7555, 0.517, 0.75, 0.875, 0.6113, 0.8691, 0.6173, 0.7617, 0.5059, 0.7679, 0.5, 0.4977, 0.9954, 0.4934, 1.0, 0.375, 0.8958, 0.3801, 0.8906, 0.6196, 0.8682, 0.6145, 0.8735, 0.5062, 0.7611, 0.5117, 0.7555, 0.8691, 0.6173, 0.8631, 0.6233, 0.7558, 0.5116, 0.7617, 0.5059, 0.625, 0.3571, 0.516, 0.25, 0.625, 0.25, 0.625, 0.1387, 0.625, 0.25, 0.516, 0.25, 0.7679, 0.5, 0.875, 0.5, 0.875, 0.6113, 0.6132, 0.1263, 0.5035, 0.2382, 0.3867, 0.1277, 0.5037, 0.01093, 0.4977, 0.2555, 0.5038, 0.2615, 0.3882, 0.3697, 0.3814, 0.3626, 0.625, 0.1143, 0.619, 0.1204, 0.5087, 0.00603, 0.5147, 0.0, 0.8631, 0.6233, 0.869, 0.6295, 0.7541, 0.7447, 0.7484, 0.7391, 0.619, 0.1204, 0.6132, 0.1263, 0.5037, 0.01093, 0.5087, 0.00603, 0.7501, 0.5057, 0.7558, 0.5116, 0.6346, 0.6268, 0.6293, 0.6216, 0.4976, 0.2442, 0.4919, 0.25, 0.375, 0.1393, 0.3804, 0.1339, 0.625, 0.3803, 0.625, 0.5, 0.5131, 0.5, 0.5131, 0.5, 0.625, 0.5, 0.625, 0.6173, 0.625, 0.6173, 0.7447, 0.5, 0.7501, 0.5057, 0.6293, 0.6216, 0.6136, 0.3691, 0.5009, 0.4874, 0.3882, 0.3697, 0.5038, 0.2615, 0.625, 0.6359, 0.6302, 0.6309, 0.7432, 0.7443, 0.7375, 0.75, 0.6346, 0.6268, 0.7558, 0.5116, 0.8631, 0.6233, 0.7484, 0.7391, 0.6192, 0.3632, 0.6136, 0.3691, 0.5038, 0.2615, 0.5098, 0.256, 0.625, 0.3571, 0.6192, 0.3632, 0.5098, 0.256, 0.516, 0.25, 0.6302, 0.6309, 0.6346, 0.6268, 0.7484, 0.7391, 0.7432, 0.7443, 0.5011, 0.512, 0.6158, 0.6267, 0.5059, 0.7393, 0.388, 0.6256, 0.136, 0.6228, 0.2516, 0.5129, 0.3619, 0.6255, 0.2405, 0.7394, 0.1306, 0.6276, 0.136, 0.6228, 0.2405, 0.7394, 0.2345, 0.745, 0.125, 0.6334, 0.1306, 0.6276, 0.2345, 0.745, 0.2292, 0.75])
me_cube_008.update()
me_solid = bpy.data.meshes.new('Solid')
me_solid.from_pydata([(0.5774, 0.5774, 0.5774), (0.5774, 0.5774, -0.5774), (0.5774, -0.5774, 0.5774), (0.5774, -0.5774, -0.5774), (-0.5774, 0.5774, 0.5774), (-0.5774, 0.5774, -0.5774), (-0.5774, -0.5774, 0.5774), (-0.5774, -0.5774, -0.5774), (0.3568, 0.9342, 0.0), (-0.3568, 0.9342, 0.0), (0.3568, -0.9342, 0.0), (-0.3568, -0.9342, 0.0), (0.9342, 0.0, 0.3568), (0.9342, 0.0, -0.3568), (-0.9342, 0.0, 0.3568), (-0.9342, 0.0, -0.3568), (0.0, 0.3568, 0.9342), (0.0, -0.3568, 0.9342), (0.0, 0.3568, -0.9342), (0.0, -0.3568, -0.9342), (-0.4313, -0.8137, 0.1949), (0.4308, -0.8144, 0.1938), (-0.04224, -0.814, 0.1944), (0.3167, -0.6769, 0.4162), (0.1662, -0.9342, 0.0), (0.4119, -0.5142, 0.6796), (0.2363, -0.8142, 0.1941), (0.3559, -0.6099, 0.5247), (0.4246, -0.6357, 0.483), (0.5194, -0.6712, 0.4255), (-0.1583, -0.4173, 0.8363), (-0.006183, -0.4743, 0.7441), (0.1495, -0.4139, 0.8418), (-0.5183, -0.6729, 0.4228), (-0.1944, -0.8139, 0.1946), (-0.1057, -0.9342, 0.0), (-0.3473, -0.6066, 0.53), (-0.4147, -0.5152, 0.6778), (-0.1609, -0.8593, 0.1211), (-0.8656, 0.1109, 0.1773), (-0.5139, 0.6801, 0.4112), (-0.9342, 0.0, 0.1317), (-0.7634, -0.2764, 0.2513), (-0.4112, 0.6408, 0.4747), (0.1658, 0.4201, 0.8317), (0.1595, 0.09875, 0.8356), (0.5774, -0.5774, -0.2188), (0.6817, -0.4084, -0.5128), (-0.4747, -0.7434, 0.07286), (0.1202, -0.1849, -0.8599), (0.0, -0.1441, -0.9342), (-0.6828, -0.4068, -0.5122), (0.5476, -0.3553, -0.5957), (0.2667, -0.7883, -0.236), (0.843, 0.1476, -0.4132), (0.475, -0.4117, 0.6406), (0.8311, 0.1668, 0.4205), (0.4465, -0.5274, -0.6582), (0.8357, 0.1594, 0.09894), (-0.8207, 0.1837, -0.427), (-0.8143, 0.194, 0.043), (-0.809, 0.2025, 0.4342), (-0.5774, -0.2192, 0.5774), (-0.4161, -0.5158, -0.677), (-0.5182, -0.3423, -0.6139), (-0.7447, 0.04788, -0.4739), (-0.8137, 0.1949, 0.2136), (0.5178, 0.6736, 0.4216), (0.01141, 0.479, 0.7365), (-0.1537, 0.4155, 0.8392), (0.9342, 0.0, 0.1676), (0.5774, -0.5774, 0.3895), (0.8756, 0.09485, 0.2034), (0.8339, 0.1623, 0.2278), (-0.5013, -0.7004, -0.001946), (-0.4304, -0.8151, -0.1927), (-0.5774, -0.3551, 0.5774), (0.5774, -0.5774, 0.2377), (-0.63, -0.4921, 0.3446), (-0.6905, -0.3942, 0.5074), (0.4315, -0.8133, -0.1955), (-0.5453, -0.6292, 0.1165), (0.1541, -0.2174, 0.839), (-0.5146, -0.3335, 0.6161), (0.5097, -0.3601, 0.6191), (0.672, -0.4242, 0.5188), (-0.1944, -0.8146, -0.1935), (0.2823, -0.8136, -0.1951), (-0.1572, -0.2101, 0.837), (0.4985, -0.705, 0.003342), (0.0, -0.1558, 0.9342), (0.4206, -0.3238, 0.6742), (0.2492, -0.8137, -0.1949), (0.6196, -0.509, 0.3632), (0.1621, 0.2349, 0.834), (0.08817, 0.2142, 0.8797), (0.7027, 0.3745, 0.4999), (0.0, 0.1912, 0.9342), (-0.5912, 0.5549, 0.3599), (-0.4076, 0.852, -0.1329), (0.6357, 0.483, 0.3486), (-0.5774, 0.4234, 0.5774), (0.4164, 0.8377, -0.156), (-0.6535, 0.4541, 0.5303), (-0.1546, 0.2534, 0.8386), (-0.2882, 0.6878, 0.3987), (-0.3373, 0.6126, 0.5203), (-0.7209, 0.04211, 0.4886), (-0.5774, 0.2521, 0.5774), (-0.8466, -0.1417, 0.411), (-0.8487, -0.1383, 0.304), (-0.1319, 0.9342, 0.0), (-0.1858, 0.8479, -0.1396), (-0.3966, 0.5083, -0.689), (-0.4855, 0.3865, 0.6341), (-0.8625, -0.1159, -0.4011), (-0.7129, 0.08451, -0.4936), (-0.4011, 0.51, 0.6863), (-0.8509, -0.1347, 0.19), (-0.3482, 0.5849, -0.5652), (0.1461, 0.8537, 0.1302), (-0.4578, 0.7708, 9.808e-05), (0.4052, 0.8559, 0.1267), (0.635, 0.484, -0.4264), (-0.4845, 0.3889, -0.6347), (-0.1855, 0.8511, 0.1344), (-0.4095, 0.849, 0.1378), (0.4212, 0.3246, -0.6739), (0.6731, 0.4224, -0.5181), (-0.6477, 0.4635, -0.5339), (-0.2305, 0.2688, -0.7917), (0.4702, 0.7507, -0.03025), (0.0, 0.1613, -0.9342), (-0.6218, 0.5054, -0.4609), (0.2024, 0.8752, 0.09545), (0.2177, 0.8545, 0.1289), (0.8499, -0.1363, -0.4089), (0.1599, 0.9342, 0.0), (0.4887, 0.4339, -0.6321), (0.5679, 0.3407, 0.5832), (0.3962, 0.5774, -0.5774), (0.5312, 0.3673, -0.6059), (0.8542, -0.1294, 0.4062), (0.2213, 0.8416, -0.1498), (0.7524, 0.03775, 0.4692), (0.7603, 0.006504, -0.4643), (0.4514, 0.5292, 0.6552), (0.3852, 0.6232, 0.5031), (0.8532, -0.131, 0.2179), (0.4328, 0.5221, -0.6667), (0.07415, -0.4768, -0.7401), (0.9342, 0.0, -0.2105), (0.3215, 0.5774, -0.5774), (-0.118, -0.4019, -0.8612), (0.3952, -0.6019, -0.5376), (0.6527, 0.4554, -0.3801), (-0.1229, -0.1902, -0.8582), (0.841, 0.1508, -0.2671), (0.6375, -0.48, -0.3882), (0.5774, -0.5774, -0.4242), (-0.1377, 0.4094, -0.8491), (-0.1328, 0.2235, -0.8521), (0.5302, 0.6537, -0.4539), (0.6229, 0.5037, -0.3974), (0.8507, -0.1351, -0.2605), (-0.1352, 0.3052, -0.8506), (0.5297, -0.6544, -0.4527), (0.3815, 0.5998, -0.5411), (-0.6421, -0.4726, -0.3978), (0.046, -0.4313, -0.8137), (0.1211, -0.4031, -0.8593), (-0.5334, -0.6485, -0.4622), (-0.6026, 0.5365, -0.4099), (-0.5287, 0.656, -0.4501), (-0.8206, 0.1838, -0.2886), (-0.007261, 0.457, -0.7721), (-0.9342, 0.0, -0.2247), (-0.3646, -0.5852, -0.5646), (-0.8599, -0.1201, -0.2687), (0.126, 0.2099, -0.8563), (0.1286, 0.4059, -0.8547), (-0.6522, 0.4563, -0.3815), (0.0007931, -0.4482, -0.7863), (-0.1425, -0.4113, 0.8461), (-0.1365, 0.2461, 0.8498), (0.5263, -0.66, 0.4436), (0.3623, -0.599, 0.5423), (0.8835, 0.08203, 0.2241), (0.9342, 0.0, 0.1932), (-0.135, 0.4084, 0.8507), (0.01004, -0.468, 0.7543), (0.6261, -0.4985, 0.3823), (-0.1406, -0.2044, 0.8473), (0.5774, -0.5774, 0.4122), (0.8534, -0.1308, 0.2428), (0.5257, 0.6609, 0.4422), (0.4425, -0.6289, 0.494), (0.8531, -0.1312, 0.1887), (0.6123, -0.5207, 0.3416), (-0.1759, -0.424, 0.8255), (-0.1709, 0.4221, 0.8285), (-0.1747, -0.2161, 0.8262), (0.9342, 0.0, 0.1372), (0.4049, -0.6432, 0.4708), (0.3488, -0.6221, 0.505), (0.8661, 0.1102, 0.1786), (0.5774, -0.5774, 0.3638), (0.5081, 0.6894, 0.3961), (0.5117, -0.6836, 0.4055), (-0.1719, 0.2603, 0.828), (-0.0242, -0.4813, 0.7328), (0.1751, 0.8648, 0.1123), (0.8424, -0.1485, 0.2495), (0.3506, 0.6274, 0.4964), (0.8422, -0.1488, 0.2248), (0.8438, -0.1463, 0.4127), (0.8369, -0.1573, -0.4169), (0.8382, -0.1553, -0.268), (0.1238, 0.9342, 0.0), (0.3699, 0.6013, 0.5386), (0.4065, 0.5121, -0.6829), (0.3628, 0.5774, -0.5774), (0.842, -0.1492, 0.1957), (0.4731, 0.4086, -0.6418), (0.4294, 0.5208, 0.6688), (0.4808, 0.5405, 0.637), (0.43, 0.5774, -0.5774), (0.8647, -0.1125, 0.2108), (0.2313, 0.8862, 0.07758), (0.8647, -0.1124, 0.1813), (0.8656, -0.111, -0.3992), (0.4032, 0.6481, 0.4629), (0.1967, 0.9342, 0.0), (0.4594, 0.5323, -0.6502), (0.5049, 0.4602, -0.6221), (0.8646, -0.1125, 0.2359), (0.8644, -0.1129, 0.4), (0.8653, -0.1114, -0.2517), (0.4225, 0.6214, 0.5061), (0.444, -0.5264, 0.6598), (0.8457, 0.1431, 0.4115), (0.4942, -0.4428, 0.6287), (0.7643, -0.04432, -0.4618), (0.8497, 0.1367, 0.1885), (0.3877, -0.6218, 0.5054), (0.4238, -0.6131, -0.5195), (0.2841, -0.8165, -0.1904), (0.8487, 0.1383, 0.2453), (0.3941, -0.6109, 0.5231), (0.274, -0.8143, 0.194), (0.4752, -0.5383, -0.6405), (0.286, -0.8136, -0.1951), (0.7564, -0.005683, 0.4667), (0.3663, -0.658, 0.4469), (0.3805, -0.634, 0.4857), (0.7792, 0.03225, 0.4526), (0.7927, 0.004341, -0.4442), (0.2032, -0.9342, 0.0), (0.8602, 0.1197, -0.4025), (0.8506, 0.1353, 0.138), (0.285, -0.689, 0.3967), (0.2165, -0.8138, -0.1948), (0.7292, 0.0102, -0.4835), (0.2085, -0.8142, 0.1941), (0.8165, 0.1904, 0.4295), (0.3375, -0.6031, 0.5358), (0.3671, -0.591, -0.5553), (0.7269, 0.04178, 0.4849), (0.2509, -0.7628, -0.2772), (0.1352, -0.9342, 0.0), (0.3302, -0.615, 0.5164), (0.3957, -0.508, 0.6896), (0.8208, 0.1834, 0.06), (0.8191, 0.1862, 0.2071), (0.7506, 0.08099, 0.4703), (0.7582, 0.0591, -0.4656), (0.3441, -0.5923, 0.5532), (0.4175, -0.5163, -0.6761), (0.8264, 0.1744, -0.4234), (0.4642, -0.3942, 0.6473), (0.8184, 0.1873, 0.2638), (0.8379, -0.1557, -0.2947), (0.6449, -0.468, -0.4091), (0.4321, -0.6011, -0.539), (0.5774, -0.5774, -0.4492), (0.01982, -0.4411, -0.7979), (0.8654, -0.1113, -0.2785), (0.8506, -0.1353, -0.2873), (0.9342, 0.0, -0.2377), (0.825, 0.1766, -0.3041), (0.3752, -0.579, -0.5747), (0.3708, 0.5774, -0.5774), (0.6383, 0.4787, -0.4177), (-0.1141, 0.4004, -0.8636), (0.4186, 0.5948, -0.5492), (-0.09942, -0.3948, -0.8727), (0.5374, -0.6419, -0.4728), (0.06224, -0.4575, -0.7712), (-0.1125, 0.3138, -0.8646), (0.5394, 0.6388, -0.4779), (0.4034, -0.5899, -0.557), (0.8581, 0.1231, -0.284), (0.3644, 0.575, -0.5812), (0.8508, -0.1349, -0.2368), (-0.1356, -0.4086, -0.8504), (0.3586, -0.6034, -0.5352), (0.5774, -0.5774, -0.3983), (0.4152, -0.6257, -0.4991), (0.8572, 0.1246, -0.2317), (-0.01761, -0.4551, -0.7751), (0.8244, 0.1776, -0.2505), (-0.1557, 0.2973, -0.8379), (0.3865, -0.6144, -0.5174), (-0.1592, 0.4176, -0.8358), (0.08598, -0.4959, -0.7091), (0.63, -0.4921, -0.3672), (0.8384, -0.155, -0.2442), (0.668, 0.4307, -0.3401), (0.9342, 0.0, -0.1876), (0.8653, -0.1114, -0.2283), (0.5215, -0.6677, -0.4312), (0.3438, 0.6057, -0.5314), (0.2679, 0.5774, -0.5774), (0.5193, 0.6713, -0.4253), (0.3981, 0.626, -0.4986), (-0.4206, 0.831, 0.1669), (0.6886, 0.3973, -0.5086), (0.5218, 0.3328, -0.6117), (0.2675, 0.8361, 0.1587), (0.4168, 0.8372, 0.1569), (0.5729, 0.3526, -0.5801), (0.6289, 0.4939, -0.3625), (0.1967, 0.8356, 0.1595), (0.3961, 0.2841, -0.6894), (0.6489, 0.4617, -0.4113), (-0.6629, 0.439, -0.5245), (0.6447, 0.4684, -0.4011), (-0.6316, 0.4896, -0.4353), (-0.1101, 0.182, -0.8661), (-0.153, 0.2019, -0.8396), (0.0, 0.1308, -0.9342), (-0.2669, 0.2549, -0.7692), (0.09675, 0.8348, 0.1607), (0.5954, 0.5481, -0.3817), (0.0, 0.1902, -0.9342), (0.49, 0.3822, -0.6313), (0.4461, 0.365, -0.6585), (0.6164, 0.5142, -0.431), (0.1985, 0.8737, 0.09786), (0.3931, 0.8755, 0.09498), (-0.6089, 0.5263, -0.4948), (0.6574, 0.4478, -0.5279), (0.6252, 0.4999, -0.452), (0.5415, 0.4023, -0.5995), (-0.3976, 0.8682, 0.1067), (-0.6271, 0.4968, -0.5466), (-0.1548, 0.2659, -0.8385), (0.2401, 0.8741, 0.09724), (-0.1112, 0.2446, -0.8654), (-0.1913, 0.2838, -0.816), (0.1687, 0.8734, 0.0983), (0.7159, 0.3531, 0.4917), (-0.5774, 0.384, 0.5774), (-0.1721, 0.2277, 0.8278), (0.6078, 0.3241, 0.5585), (0.0, 0.1614, 0.9342), (0.1036, 0.1891, 0.8701), (-0.6739, 0.4212, 0.5177), (-0.4595, 0.768, -0.06961), (0.1989, 0.822, -0.1815), (0.6408, 0.4746, 0.3154), (0.5596, 0.3112, 0.5883), (0.2705, 0.8213, -0.1826), (0.4275, 0.8197, -0.1852), (-0.1368, 0.2141, 0.8496), (-0.506, 0.3565, 0.6214), (0.66, 0.4436, 0.3604), (-0.4819, 0.7318, -0.008221), (0.4699, 0.7513, -0.08586), (0.4934, 0.7132, -0.03064), (-0.1548, 0.2211, 0.8385), (-0.4223, 0.8282, -0.1715), (0.1711, 0.8636, -0.1142), (0.6075, 0.5286, 0.3357), (-0.434, 0.8094, 0.003126), (0.4693, 0.7522, 0.02831), (-0.1717, 0.2968, 0.8281), (0.6275, 0.4962, 0.3802), (-0.4668, 0.4139, 0.6457), (-0.5774, 0.4578, 0.5774), (0.6859, 0.4016, 0.5102), (0.4026, 0.86, -0.1199), (0.5281, 0.3619, 0.6078), (-0.395, 0.8723, -0.1001), (0.5783, 0.3745, 0.5768), (0.0, 0.2287, 0.9342), (0.4447, 0.792, -0.0265), (-0.6367, 0.4813, 0.5407), (0.2435, 0.8625, -0.116), (-0.1362, 0.2827, 0.85), (0.06851, 0.246, 0.8918), (-0.1544, 0.29, 0.8387), (-0.4568, 0.7725, 0.06357), (0.1874, 0.276, 0.8183), (0.005729, -0.4926, 0.7145), (0.1793, -0.4253, 0.8234), (-0.5028, 0.6979, 0.3823), (-0.8515, -0.1337, 0.1587), (-0.6012, 0.5388, 0.3185), (-0.7382, -0.317, 0.2357), (-0.5069, -0.6913, 0.3929), (-0.3833, 0.6515, 0.4574), (0.04019, -0.4792, 0.7362), (0.01691, 0.496, 0.7089), (-0.3342, -0.6244, 0.5013), (0.05531, 0.4811, 0.7331), (0.1892, 0.4291, 0.8172), (-0.8563, 0.126, 0.153), (-0.5624, 0.6015, 0.3436), (-0.6196, -0.509, 0.3164), (-0.9342, 0.0, 0.1025), (0.1849, 0.05767, 0.8199), (0.02386, -0.4855, 0.7259), (0.1867, 0.2114, 0.8188), (-0.9342, 0.0, 0.1742), (-0.8501, -0.136, 0.2319), (0.125, -0.4046, 0.8569), (0.1377, 0.2634, 0.8491), (0.1353, 0.1379, 0.8505), (-0.6414, -0.4737, 0.3751), (-0.5295, -0.6548, 0.452), (-0.032, -0.4646, 0.7598), (-0.7941, -0.2266, 0.2703), (-0.4383, 0.6305, 0.4914), (-0.03296, 0.4764, 0.7407), (0.1364, 0.1979, 0.8498), (-0.01575, -0.4584, 0.7698), (-0.5837, 0.5671, 0.4002), (-0.8782, 0.09058, 0.2103), (-0.622, 0.5052, 0.3755), (0.00511, 0.4619, 0.7641), (0.1405, 0.4105, 0.8474), (-0.5243, 0.6632, 0.4385), (-0.3597, -0.5899, 0.557), (-0.05005, -0.4715, 0.7486), (-0.6465, -0.4655, 0.333), (-0.2038, -0.8019, -0.214), (-0.6582, -0.4466, 0.3636), (-0.5098, -0.6866, -0.02583), (0.5054, -0.6937, -0.01623), (0.1293, -0.1805, 0.8543), (-0.7087, -0.3649, 0.4962), (0.2746, -0.8012, -0.2152), (-0.1745, -0.1856, 0.8263), (0.0, -0.127, 0.9342), (0.225, -0.8012, -0.2151), (-0.6359, -0.4826, 0.3053), (-0.4383, -0.8023, -0.2134), (0.4392, -0.8009, -0.2156), (-0.1403, -0.1741, 0.8474), (0.5476, -0.3538, 0.5958), (0.6358, -0.4827, 0.3763), (0.1819, -0.2023, 0.8218), (0.5774, -0.5774, 0.2003), (0.6294, -0.4931, 0.3571), (-0.5774, -0.3208, 0.5774), (-0.5698, -0.5896, 0.1316), (0.6813, -0.4092, 0.5131), (0.2578, -0.8012, -0.2152), (0.2946, -0.8011, -0.2152), (0.4019, -0.2934, 0.6858), (0.6222, -0.5048, 0.3353), (-0.157, -0.1797, 0.8371), (-0.5302, -0.305, 0.6065), (0.5004, -0.3342, 0.6249), (0.1812, -0.2551, 0.8222), (0.1282, -0.2343, 0.8549), (0.5998, -0.5411, 0.3496), (-0.6237, -0.5024, 0.3873), (0.5256, -0.3904, 0.6093), (-0.1409, -0.234, 0.8471), (-0.4993, -0.3613, 0.6256), (-0.6728, -0.423, 0.5184), (-0.4899, -0.7188, 0.03011), (0.4778, -0.3716, 0.6389), (0.2923, -0.8298, -0.1689), (0.6136, -0.5187, 0.39), (0.4897, -0.7191, 0.02797), (0.6602, -0.4433, 0.5261), (0.2053, -0.8304, -0.1679), (-0.6123, -0.5208, 0.357), (0.4414, -0.3573, 0.6614), (-0.1807, -0.833, -0.1637), (-0.5153, -0.6777, 0.09796), (-0.4183, -0.8346, -0.161), (0.0, -0.1839, 0.9342), (-0.6017, -0.538, 0.3285), (-0.5774, -0.389, 0.5774), (0.2379, -0.8302, -0.1683), (0.4219, -0.8289, -0.1703), (0.2748, -0.8299, -0.1687), (0.5774, -0.5774, 0.284), (-0.1573, -0.2398, 0.8369), (-0.1748, -0.246, 0.8261), (0.6071, -0.5292, 0.371), (0.4795, -0.7357, -0.002021), (0.42, -0.832, 0.1653), (-0.1796, -0.834, 0.1621), (0.5591, -0.3949, -0.5886), (0.5024, -0.3729, -0.6237), (0.6278, -0.4957, -0.4193), (0.2256, -0.8326, 0.1643), (0.2632, -0.8325, 0.1645), (-0.4775, -0.739, -0.003157), (0.08906, -0.2127, -0.8791), (0.1972, -0.8327, 0.1641), (0.5774, -0.5774, -0.2774), (-0.489, -0.7203, -0.03512), (-0.4183, -0.8348, 0.1609), (-0.4974, -0.7067, -0.05841), (-0.6651, -0.4354, -0.5231), (0.4883, -0.7214, -0.02687), (-0.1406, -0.2326, -0.8473), (0.0, -0.1782, -0.9342), (-0.09375, -0.8337, 0.1626), (0.6648, -0.4359, -0.5233), (0.6129, -0.5199, -0.3773), (-0.1027, -0.2179, -0.8707), (0.4953, -0.7101, -0.04662), (-0.6238, -0.5022, -0.4087), (0.6204, -0.5077, -0.3984), (-0.4545, -0.7761, 0.06038), (0.5176, -0.674, 0.02045), (-0.1041, -0.1442, -0.8699), (-0.6625, -0.4396, -0.3857), (-0.2084, -0.7949, 0.2253), (0.665, -0.4355, -0.3972), (0.5108, -0.6851, 0.03985), (-0.4424, -0.7956, 0.2242), (0.6576, -0.4475, -0.3761), (0.0, -0.1044, -0.9342), (-0.7035, -0.3732, -0.4994), (0.2485, -0.7935, 0.2276), (-0.5215, -0.6677, 0.004972), (0.5379, -0.313, -0.6017), (-0.1427, -0.1589, -0.846), (-0.493, -0.7139, 0.08414), (0.4441, -0.7929, 0.2286), (0.2211, -0.7936, 0.2275), (-0.5014, -0.7002, 0.06078), (0.5774, -0.5774, -0.1488), (0.5943, -0.3348, -0.5669), (0.2863, -0.7934, 0.2278), (0.009535, -0.7942, 0.2264), (0.1258, -0.1532, -0.8564), (-0.5128, -0.6817, 0.02909), (0.5021, -0.699, 0.06425), (0.6502, -0.4594, -0.3553), (0.7015, -0.3764, -0.5006), (-0.4731, -0.3612, -0.6418), (-0.3928, -0.5068, 0.6914), (-0.8065, 0.2065, -0.4357), (-0.507, -0.2972, 0.6208), (-0.7048, 0.06568, 0.4986), (-0.08114, -0.9342, 0.0), (-0.1669, -0.8145, -0.1936), (-0.7999, 0.2173, 0.005247), (-0.176, -0.8019, -0.2141), (-0.796, 0.2236, 0.2633), (-0.4765, -0.3532, 0.6397), (-0.1543, -0.8339, 0.1623), (-0.326, -0.5983, 0.5434), (-0.7933, 0.228, 0.4439), (-0.7971, 0.2218, 0.1915), (-0.4916, -0.3255, 0.6304), (-0.5096, -0.2991, -0.6192), (-0.7309, 0.07766, -0.4825), (-0.1537, -0.8328, -0.1639), (-0.5774, -0.1682, 0.5774), (-0.1412, -0.8518, 0.1333), (-0.3382, -0.5817, 0.5703), (-0.1828, -0.7948, 0.2255), (-0.1688, -0.8139, 0.1946), (-0.3131, -0.6162, 0.5146), (-0.3885, -0.5052, -0.6941), (-0.3383, -0.5753, -0.5806), (-0.1358, -0.9342, 0.0), (-0.5471, -0.3447, 0.596), (-0.8333, 0.1632, 0.4192), (-0.3883, -0.6009, 0.5393), (-0.2135, -0.8333, -0.1633), (-0.8365, 0.158, 0.1659), (-0.5329, -0.3843, -0.6048), (-0.1854, -0.8687, 0.1059), (-0.7904, 0.05493, -0.4457), (-0.3623, -0.6352, 0.4837), (-0.5694, -0.322, -0.5823), (-0.5313, -0.3727, 0.6058), (-0.8438, 0.1462, -0.4127), (-0.2413, -0.795, 0.2252), (-0.7451, 0.006707, 0.4737), (-0.5774, -0.291, 0.5774), (-0.4446, -0.5266, 0.6594), (-0.3956, -0.5969, -0.5458), (-0.3757, -0.6176, 0.5123), (-0.2279, -0.8147, -0.1934), (-0.2377, -0.802, -0.2139), (-0.2117, -0.8341, 0.162), (-0.8356, 0.1595, 0.2377), (-0.4486, -0.5282, -0.6569), (-0.8373, 0.1567, 0.1032), (-0.5632, -0.3161, 0.5861), (-0.227, -0.8139, 0.1947), (0.147, 0.413, -0.8433), (-0.6098, 0.5249, -0.3731), (-0.3558, -0.597, -0.5456), (0.004841, -0.464, -0.7608), (-0.5734, 0.5838, -0.3937), (-0.6345, -0.485, -0.3763), (-0.519, 0.6718, -0.4245), (-0.6162, -0.5145, -0.3877), (-0.8417, 0.1497, -0.2418), (-0.8593, -0.1212, -0.2361), (0.1466, 0.2477, -0.8436), (0.05482, -0.4455, -0.7907), (0.1457, -0.121, -0.8441), (-0.2759, 0.5774, -0.5774), (0.1456, -0.1609, -0.8442), (0.1451, -0.4122, -0.8445), (0.1465, 0.1875, -0.8436), (0.02352, -0.4571, -0.772), (-0.3867, -0.6084, -0.5271), (-0.009222, 0.4737, -0.7451), (0.04275, -0.45, -0.7835), (-0.8039, 0.2107, -0.2631), (-0.668, 0.4307, -0.3401), (0.1455, -0.2346, -0.8443), (-0.9342, 0.0, -0.1894), (-0.6546, -0.4524, -0.3638), (-0.5263, -0.6599, -0.4438), (-0.3297, -0.5873, -0.5612), (0.03724, 0.4556, -0.7743), (-0.054, 0.457, -0.7722), (-0.5398, 0.638, -0.4792), (0.09375, -0.3926, -0.8762), (0.09764, -0.1423, -0.8738), (-0.805, 0.209, -0.3345), (-0.6346, 0.4847, -0.4275), (-0.007707, -0.4304, -0.8151), (0.03552, -0.4143, -0.8412), (-0.8426, 0.1482, -0.314), (-0.6298, 0.4925, -0.4301), (0.09674, -0.2003, -0.8744), (-0.007087, 0.4395, -0.8004), (0.1034, 0.2307, -0.8703), (-0.04506, -0.4443, -0.7927), (-0.379, 0.5777, -0.5768), (-0.8607, -0.1189, -0.307), (-0.4089, -0.5797, -0.5736), (-0.6348, -0.4844, -0.4391), (-0.3507, -0.558, -0.6086), (-0.5447, -0.6302, -0.4918), (-0.653, -0.4549, -0.4285), (-0.5932, 0.5517, -0.4501), (-0.9342, 0.0, -0.264), (0.1025, 0.1704, -0.8708), (0.106, 0.3973, -0.8687), (-0.6736, -0.4216, -0.4164), (0.0965, -0.2156, -0.8745), (-0.02675, -0.4375, -0.8037), (-0.3774, -0.5679, -0.5926), (-0.1604, 0.8256, -0.1757), (-0.2285, 0.7106, 0.3618), (-0.6827, 0.02524, 0.5122), (-0.4784, 0.3532, -0.6385), (-0.8404, -0.1517, -0.2803), (-0.1294, 0.8707, 0.1027), (-0.4468, 0.3709, 0.6581), (-0.362, 0.4951, 0.7105), (-0.4279, 0.3985, 0.6697), (-0.8229, -0.18, 0.4256), (-0.1527, 0.833, 0.1637), (-0.8284, -0.1712, 0.2058), (-0.288, 0.6145, 0.5173), (-0.8263, -0.1746, 0.2901), (-0.8437, -0.1464, -0.4127), (-0.1328, 0.8683, -0.1066), (-0.8396, -0.153, -0.2484), (-0.7486, -0.01629, -0.4715), (-0.332, 0.5606, -0.6045), (-0.09011, 0.9342, 0.0), (-0.7082, 0.03902, -0.4965), (-0.3086, 0.5812, 0.5711), (-0.4402, 0.4055, -0.6621), (-0.7226, -0.03318, 0.4876), (-0.8273, -0.1729, 0.2475), (-0.8292, -0.1699, 0.1739), (-0.5774, 0.1796, 0.5774), (-0.6988, 0.001794, 0.5023), (-0.4669, 0.3414, 0.6456), (-0.312, 0.5914, -0.5546), (-0.3719, 0.4989, -0.7043), (-0.6602, 0.1047, -0.5262), (-0.8414, -0.1502, -0.3183), (-0.4154, 0.5155, -0.6774), (-0.5774, 0.3319, 0.5774), (-0.8694, -0.1049, 0.3969), (-0.1771, 0.9342, 0.0), (-0.484, 0.4269, -0.6351), (-0.7636, 0.06516, -0.4622), (-0.358, 0.6611, 0.4418), (-0.5497, 0.3733, 0.5945), (-0.3683, 0.6456, 0.4668), (-0.8808, -0.08641, -0.3898), (-0.8794, -0.08861, -0.2961), (-0.3904, 0.6123, 0.5208), (-0.7678, 0.04702, 0.4596), (-0.8705, -0.103, 0.3175), (-0.8784, -0.0903, -0.2242), (-0.7822, 0.04106, -0.4507), (-0.2446, 0.8323, 0.1648), (-0.3613, 0.6106, -0.5236), (-0.8788, -0.08952, -0.2575), (-0.5291, 0.404, 0.6071), (-0.2384, 0.8264, -0.1745), (-0.4466, 0.5274, 0.6581), (-0.2197, 0.8699, 0.104), (-0.7435, 0.08333, 0.4746), (-0.7275, 0.1073, 0.4846), (-0.5244, 0.3746, -0.6101), (-0.872, -0.1006, 0.2169), (-0.5109, 0.4314, 0.6184), (-0.873, -0.09894, 0.1441), (-0.2139, 0.8695, -0.1046), (-0.8726, -0.09966, 0.1748), (-0.7408, 0.09461, -0.4763)], [], [(0, 195, 238, 225), (8, 232, 228), (0, 390, 387, 195), (12, 188, 187), (0, 225, 394, 390), (16, 395, 400), (8, 391, 398, 232), (1, 233, 226), (12, 236, 235, 188), (2, 185, 193), (16, 189, 399, 395), (4, 397, 389), (9, 393, 384, 354), (5, 355, 350), (6, 430, 589, 602), (11, 586, 593), (3, 250, 508, 525), (19, 523, 514), (7, 520, 592, 609), (15, 598, 594), (7, 661, 659, 520), (11, 518, 531), (7, 609, 658, 661), (19, 644, 649), (22, 582, 570, 524), (22, 263, 548, 553), (25, 186, 248, 239), (26, 511, 512, 249), (23, 542, 552, 253), (30, 431, 436, 183), (28, 29, 185, 196), (28, 244, 254, 203), (31, 210, 404, 422), (32, 190, 412, 405), (37, 443, 580, 560), (38, 507, 607, 593), (38, 35, 564, 579), (34, 535, 599, 612), (45, 94, 435, 428), (43, 40, 442, 433), (42, 445, 447, 432), (45, 82, 462, 421), (40, 98, 437, 442), (39, 41, 424, 438), (41, 734, 730, 424), (44, 68, 440, 441), (48, 20, 538, 546), (50, 156, 533, 540), (47, 282, 510, 525), (46, 449, 528, 516), (47, 52, 551, 558), (51, 662, 667, 541), (56, 144, 255, 240), (55, 25, 239, 241), (24, 498, 500, 257), (58, 73, 243, 259), (53, 312, 307, 469, 452), (58, 157, 310, 272), (54, 145, 275, 278), (709, 65, 719), (62, 698, 694, 601), (63, 64, 559, 584), (35, 492, 577, 564), (65, 735, 576), (61, 66, 608, 588), (60, 174, 621, 610), (37, 481, 597, 602), (69, 68, 434, 200), (70, 227, 229, 202), (72, 73, 247, 187), (67, 100, 383, 207), (71, 29, 208, 206), (72, 70, 202, 205), (30, 502, 503, 199), (87, 251, 246), (79, 429, 478, 482), (76, 79, 482, 497), (92, 261, 455, 468), (77, 198, 477, 501), (93, 191, 486, 504), (90, 192, 480, 495), (80, 521, 505, 499), (81, 555, 549, 493), (85, 84, 479, 488), (87, 92, 468, 452), (74, 517, 513, 483), (75, 605, 590, 494), (91, 82, 475, 491), (76, 587, 611, 465), (77, 537, 532, 463), (83, 574, 562, 473), (81, 419, 456, 466), (95, 94, 427, 400), (101, 103, 367, 362), (103, 98, 439, 367), (101, 723, 731, 389), (95, 97, 365, 366), (96, 139, 364, 361), (99, 112, 724, 381), (97, 184, 374, 365), (102, 131, 378, 373), (109, 600, 716, 706), (116, 124, 674, 702), (111, 112, 733, 707), (116, 65, 576), (115, 657, 714, 713), (108, 375, 711, 705), (115, 65, 688, 685), (108, 563, 673, 697), (117, 388, 679, 678), (117, 106, 715, 725), (105, 125, 720, 710), (110, 109, 706, 717), (110, 425, 695, 684), (128, 141, 353, 351), (123, 163, 292), (122, 131, 396, 349), (120, 135, 211), (130, 124, 693, 359), (132, 161, 358, 344), (126, 121, 402, 325), (123, 128, 351, 352), (133, 172, 663, 350), (120, 125, 681, 342), (126, 125, 726, 354), (133, 129, 335, 337), (127, 179, 623, 346), (134, 135, 357, 228), (134, 137, 218, 360, 348), (136, 287, 281, 216), (146, 147, 219, 224), (137, 143, 382, 218), (148, 194, 212, 214), (142, 144, 252, 215), (138, 149, 233, 234), (140, 167, 294, 226), (140, 149, 220, 302, 291), (136, 145, 256, 230), (138, 141, 345, 223), (155, 163, 331, 317), (166, 245, 283, 296), (150, 266, 305, 314), (165, 161, 356, 311), (151, 237, 286, 288), (162, 163, 347, 299), (150, 630, 633, 297), (159, 166, 296, 284), (165, 160, 293, 298), (155, 157, 289, 334, 336), (162, 167, 324, 323), (153, 156, 527, 295), (158, 539, 557, 315), (152, 167, 221), (152, 175, 632, 322), (159, 530, 526, 306), (169, 285, 648, 649), (169, 170, 628, 624), (181, 174, 634, 635), (173, 119, 656, 643), (176, 174, 650, 664), (182, 309, 655, 669), (178, 675, 687, 622), (49, 668, 652), (171, 603, 631, 639), (173, 172, 617, 619), (168, 529, 620, 618), (180, 179, 654, 666), (181, 172, 651, 647), (176, 722, 718, 637), (196, 248, 244, 28), (196, 185, 2), (73, 280, 264, 56), (187, 188, 70, 72), (193, 185, 29, 71), (183, 480, 502, 30), (193, 486, 488, 2), (183, 436, 426, 17), (192, 459, 472, 88), (187, 247, 240, 12), (195, 387, 100, 67), (191, 461, 467, 85), (189, 440, 68, 69), (184, 399, 401, 104), (188, 235, 227, 70), (186, 276, 265, 27), (203, 208, 29, 28), (204, 270, 260, 23), (202, 229, 319, 318), (207, 231, 147, 67), (205, 202, 318, 308, 259), (199, 444, 431, 30), (207, 383, 385, 329), (68, 413, 683, 106), (205, 243, 73, 72), (198, 471, 464, 93), (209, 363, 380, 104), (203, 254, 253), (200, 434, 692, 678), (206, 208, 547, 556, 501), (199, 503, 569, 560), (206, 477, 504, 71), (200, 386, 401, 69), (141, 327, 333, 127), (224, 219, 415, 416), (218, 382, 686, 690), (214, 222, 197, 148), (216, 242, 145, 136), (215, 212, 194, 142), (222, 316, 303, 197), (211, 360, 676, 125, 120), (216, 281, 536, 558), (223, 220, 149, 138), (214, 212, 461, 464), (215, 252, 460, 467), (221, 302, 641, 175, 152), (223, 345, 346), (144, 267, 474, 84), (139, 392, 403, 94), (211, 135, 348), (221, 167, 291), (227, 235, 194, 148), (228, 357, 349, 8), (229, 227, 148, 197), (135, 328, 329, 122), (228, 232, 137, 134), (226, 294, 299, 1), (230, 256, 258, 13), (226, 233, 149, 140), (230, 286, 287, 136), (147, 238, 195, 67), (234, 233, 1), (225, 238, 147, 146), (237, 319, 303, 164), (232, 398, 143, 137), (235, 236, 142, 194), (234, 353, 141, 138), (236, 255, 144, 142), (241, 239, 2), (246, 251, 80, 499, 485), (240, 255, 236, 12), (244, 248, 186, 27), (253, 254, 204, 23), (253, 552, 547, 208, 203), (250, 283, 300, 57), (251, 469, 458, 80), (241, 479, 84, 55), (249, 512, 506, 21), (240, 247, 73, 56), (259, 308, 157, 58), (239, 248, 196, 2), (258, 301, 288, 13), (242, 551, 52, 145), (259, 243, 205), (258, 256, 145, 54), (254, 244, 27, 204), (257, 500, 485, 10), (278, 275, 330, 326), (260, 270, 404, 583, 581, 553), (73, 273, 370, 100), (268, 305, 312, 53), (272, 310, 317), (279, 484, 491), (267, 144, 139, 371), (266, 290, 300, 154), (144, 274, 364, 139), (265, 276, 412, 422), (269, 489, 498, 24), (272, 273, 73, 58), (271, 276, 186, 25), (84, 474, 470, 91), (52, 509, 636, 49), (268, 455, 567, 640, 616, 314), (265, 270, 204, 27), (264, 274, 144, 56), (278, 289, 157, 54), (264, 280, 376, 361), (260, 548, 542, 23), (279, 271, 25, 55), (263, 515, 511, 26), (292, 163, 336), (296, 283, 250, 3), (297, 633, 624), (295, 527, 523, 19), (297, 290, 266, 150), (287, 286, 237, 164), (298, 358, 161, 165), (300, 283, 245, 154), (299, 347, 352, 1), (300, 290, 277, 57), (295, 648, 669, 153), (281, 287, 164, 217), (157, 301, 258, 54), (292, 334, 326, 128, 123), (282, 536, 539, 158), (293, 653, 666, 18), (288, 286, 230, 13), (298, 293, 18), (175, 641, 613, 180), (291, 167, 140), (299, 294, 167, 162), (291, 302, 221), (288, 301, 157, 151), (284, 296, 3), (284, 510, 530, 159), (317, 310, 157, 155), (303, 319, 229, 197), (314, 305, 268), (161, 339, 341, 130), (312, 305, 266, 154), (323, 343, 163, 162), (315, 557, 550, 46), (322, 321, 167, 152), (320, 307, 245, 166), (307, 312, 154, 245), (317, 331, 379, 370, 273, 272), (323, 324, 372, 373), (304, 655, 660, 584), (304, 522, 156, 153), (308, 318, 151, 157), (306, 526, 516), (311, 313, 160, 165), (322, 632, 626), (306, 320, 166, 159), (313, 642, 175, 160), (318, 319, 237, 151), (311, 356, 359), (303, 316, 217, 164), (167, 321, 369, 143), (314, 616, 630, 150), (325, 720, 125, 126), (341, 339, 545, 575, 691, 702), (339, 161, 156, 545), (340, 338, 161, 132), (329, 328, 231, 207), (336, 163, 155), (325, 402, 418, 406), (329, 385, 131, 122), (333, 327, 262, 544, 627, 625), (135, 332, 213, 147), (337, 335, 561, 646, 647), (337, 651, 172, 133), (333, 629, 179, 127), (326, 334, 289, 278), (326, 330, 141, 128), (336, 334, 292), (342, 681, 672), (327, 141, 145, 262), (328, 135, 147, 231), (341, 674, 124, 130), (141, 330, 275, 145), (161, 338, 533, 156), (342, 332, 135, 120), (352, 351, 1), (343, 378, 131, 163), (124, 708, 704, 113), (346, 623, 613, 220, 223), (344, 654, 179, 132), (351, 353, 234, 1), (344, 358, 298, 18), (349, 357, 135, 122), (359, 693, 701, 313, 311), (354, 726, 707, 9), (352, 347, 163, 123), (359, 356, 161, 130), (346, 345, 141, 127), (350, 355, 129, 133), (125, 676, 690, 111), (349, 396, 391, 8), (350, 663, 643, 5), (348, 360, 211), (354, 384, 121, 126), (348, 135, 134), (367, 439, 568, 572), (381, 724, 721, 619), (131, 379, 331, 163), (380, 363, 453, 472), (362, 367, 572, 728, 705), (361, 376, 100, 96), (366, 435, 94, 95), (361, 364, 274, 264), (100, 376, 280, 73), (362, 711, 723, 101), (143, 372, 324, 167), (380, 374, 184, 104), (373, 372, 143, 102), (370, 379, 131, 100), (98, 408, 573, 66), (381, 368, 121, 99), (366, 365, 454, 450, 428), (373, 378, 343, 323), (369, 671, 112, 143), (121, 368, 617, 172), (375, 699, 677, 114), (365, 374, 459, 454), (393, 733, 112, 99), (385, 383, 100, 131), (387, 390, 96, 100), (401, 386, 209, 104), (400, 427, 441, 16), (398, 391, 102, 143), (384, 393, 99, 121), (401, 399, 189, 69), (397, 437, 98, 103), (139, 394, 225, 146), (400, 395, 97, 95), (389, 397, 103, 101), (391, 396, 131, 102), (390, 394, 139, 96), (395, 399, 184, 97), (392, 139, 146, 224), (389, 731, 725, 4), (94, 403, 416, 44), (386, 679, 677, 209), (419, 496, 490, 78), (405, 412, 276, 271), (94, 423, 371, 139), (411, 712, 710), (421, 423, 94, 45), (98, 418, 402, 121), (416, 403, 392, 224), (414, 583, 571, 36), (422, 404, 270, 265), (66, 573, 566, 60), (417, 420, 41, 39), (405, 475, 82, 32), (410, 595, 604, 33), (409, 456, 445, 42), (408, 98, 121, 377), (420, 732, 734, 41), (68, 415, 219, 147), (406, 418, 98, 40), (106, 683, 672, 105), (421, 462, 470), (411, 406, 40, 43), (422, 412, 190, 31), (417, 591, 610), (413, 68, 147, 213), (416, 415, 68, 44), (407, 696, 682, 118), (433, 442, 4), (441, 440, 189, 16), (443, 589, 604, 36), (431, 444, 210, 31), (428, 435, 366), (424, 730, 717, 14), (432, 695, 682, 42), (438, 424, 14), (438, 608, 66, 39), (441, 427, 94, 44), (430, 478, 490, 33), (436, 431, 31, 190), (442, 437, 397, 4), (426, 436, 190, 32), (426, 476, 495, 17), (433, 715, 106, 43), (444, 580, 571, 210), (432, 447, 451, 680, 684), (428, 450, 82, 45), (450, 454, 90, 82), (458, 469, 307, 320), (463, 532, 550), (464, 461, 191, 93), (470, 474, 267, 371, 423, 421), (452, 469, 251, 87), (465, 611, 601), (468, 455, 268, 53), (448, 519, 517, 74), (465, 451, 79, 76), (84, 460, 252, 144), (451, 447, 429, 79), (464, 471, 222, 214), (463, 471, 198, 77), (472, 453, 201, 88), (458, 528, 521, 80), (472, 459, 374, 380), (466, 456, 409), (445, 456, 419, 78), (457, 606, 605, 75), (470, 462, 82, 91), (446, 567, 565, 86), (454, 459, 192, 90), (467, 461, 212, 215), (452, 468, 53), (473, 562, 578, 62), (447, 445, 78, 429), (466, 543, 555, 81), (467, 460, 84, 85), (502, 480, 192, 88), (490, 478, 429, 78), (503, 502, 88, 201), (489, 577, 565, 261), (488, 479, 241, 2), (501, 477, 206), (497, 597, 587, 76), (495, 476, 82, 90), (493, 549, 546), (497, 482, 6), (499, 505, 506, 10), (491, 475, 405, 271, 279), (504, 477, 198, 93), (500, 498, 92, 87, 246), (485, 499, 10), (482, 478, 430, 6), (495, 480, 183, 17), (481, 569, 574, 83), (485, 500, 246), (491, 484, 84, 91), (498, 489, 261, 92), (494, 590, 586, 11), (483, 513, 531, 48), (82, 476, 426, 32), (504, 486, 193, 71), (501, 556, 537, 77), (488, 486, 191, 85), (84, 484, 279, 55), (490, 496, 410, 33), (493, 496, 419, 81), (531, 513, 494, 11), (531, 518, 20, 48), (512, 511, 24, 257), (509, 52, 57, 277), (522, 559, 64, 156), (511, 515, 269, 24), (523, 527, 156, 50), (520, 659, 662, 51), (521, 528, 449, 89), (526, 530, 158, 315), (519, 620, 639, 457), (530, 510, 282, 158), (517, 519, 457, 75), (505, 521, 89, 487), (516, 528, 458, 320, 306), (524, 570, 579), (524, 515, 263, 22), (525, 510, 284, 3), (516, 526, 315, 46), (52, 508, 250, 57), (506, 512, 257, 10), (513, 517, 75, 494), (518, 607, 612, 20), (514, 668, 644, 19), (514, 523, 50, 49, 652), (525, 508, 52, 47), (506, 505, 487, 21), (49, 636, 628, 170), (546, 538, 410, 496, 493), (532, 537, 89, 449), (555, 543, 448, 74), (541, 667, 703, 685), (554, 49, 179, 629, 625), (539, 536, 281, 217), (52, 544, 262, 145), (549, 555, 74, 483), (553, 581, 582, 22), (546, 549, 483, 48), (541, 596, 64, 51), (554, 627, 49), (547, 552, 249, 21), (553, 548, 260), (558, 536, 282, 47), (550, 557, 316, 222, 471, 463), (537, 556, 487, 89), (538, 599, 595, 410), (558, 551, 242, 216), (550, 532, 449, 46), (556, 547, 21, 487), (557, 539, 217, 316), (540, 533, 338, 340), (542, 548, 263, 26), (552, 542, 26, 249), (543, 638, 618, 448), (49, 645, 665, 179), (564, 577, 489, 269), (565, 577, 492, 86), (565, 567, 455, 261), (578, 673, 698, 62), (584, 559, 522, 304), (584, 660, 670, 63), (581, 583, 414, 535), (563, 728, 727, 107), (572, 568, 66, 61), (578, 562, 453, 363, 699, 697), (566, 573, 408, 377, 614, 635), (64, 575, 545, 156), (571, 580, 443, 36), (560, 569, 481, 37), (579, 564, 269, 515, 524), (570, 582, 34, 507), (576, 735, 729, 124, 116), (579, 570, 507, 38), (66, 568, 439, 98), (571, 583, 404, 210), (566, 634, 174, 60), (574, 569, 503, 201), (562, 574, 201, 453), (560, 580, 444, 199), (585, 640, 615, 177), (582, 581, 535, 34), (593, 586, 35, 38), (586, 590, 492, 35), (602, 597, 497, 6), (602, 589, 443, 37), (611, 587, 83, 473), (598, 650, 174, 59), (596, 688, 65, 64), (601, 694, 680, 451, 465), (594, 598, 59, 65, 709), (612, 599, 538, 20), (594, 719, 713, 15), (588, 608, 438, 14), (609, 592, 64, 63), (590, 605, 86, 492), (587, 597, 481, 83), (588, 716, 727, 61), (606, 631, 615, 446), (605, 606, 446, 86), (612, 607, 507, 34), (610, 621, 637, 420, 417), (593, 607, 518, 11), (604, 595, 414, 36), (604, 589, 430, 33), (66, 591, 417, 39), (64, 592, 520, 51), (603, 658, 670, 177), (601, 611, 473, 62), (595, 599, 535, 414), (610, 591, 66, 60), (630, 616, 309, 182), (635, 614, 172, 181), (622, 687, 696, 407), (626, 632, 175, 119), (618, 638, 534, 168), (615, 631, 603, 177), (618, 620, 519, 448), (625, 627, 554), (624, 633, 285, 169), (172, 614, 377, 121), (615, 640, 567, 446), (619, 721, 119, 173), (49, 627, 544, 52), (619, 617, 368, 381), (613, 641, 302, 220), (628, 636, 509, 277), (613, 623, 179, 180), (639, 631, 606, 457), (637, 718, 732, 420), (639, 620, 529, 171), (625, 629, 333), (635, 634, 566), (616, 640, 585, 309), (626, 700, 671, 369, 321, 322), (637, 621, 174, 176), (633, 630, 182, 285), (624, 628, 277, 290, 297), (645, 49, 50, 540), (666, 653, 175, 180), (174, 646, 561, 59), (669, 648, 285, 182), (660, 655, 309, 585), (649, 648, 295, 19), (669, 655, 304, 153), (667, 662, 168, 534), (656, 119, 113, 704), (670, 660, 585, 177), (662, 659, 529, 168), (659, 661, 171, 529), (664, 650, 598, 15), (665, 645, 540, 340), (175, 653, 293, 160), (644, 668, 49, 170), (643, 656, 5), (119, 689, 701, 113), (643, 663, 172, 173), (664, 714, 722, 176), (670, 658, 609, 63), (649, 644, 170, 169), (657, 703, 675, 178), (652, 668, 514), (647, 646, 174, 181), (661, 658, 603, 171), (666, 654, 344, 18), (647, 651, 337), (179, 665, 340, 132), (677, 699, 363, 209), (690, 676, 360, 218), (677, 679, 388, 114), (697, 673, 578), (682, 695, 425, 118), (65, 691, 575, 64), (671, 700, 119, 112), (685, 688, 596, 541), (684, 695, 432), (694, 698, 107, 600), (684, 680, 109, 110), (697, 699, 375, 108), (701, 693, 124, 113), (702, 674, 341), (702, 691, 65, 116), (698, 673, 563, 107), (689, 119, 175, 642), (112, 686, 382, 143), (685, 703, 657, 115), (696, 687, 638, 543, 466, 409), (672, 681, 125, 105), (682, 696, 409, 42), (106, 692, 434, 68), (690, 686, 112, 111), (672, 683, 413, 213, 332, 342), (119, 700, 626), (675, 703, 667, 534), (678, 692, 106, 117), (680, 694, 600, 109), (701, 689, 642, 313), (687, 675, 534, 638), (678, 679, 386, 200), (729, 735, 561, 335), (734, 732, 407, 118), (106, 712, 411, 43), (723, 711, 375, 114), (732, 718, 622, 407), (707, 726, 125, 111), (713, 719, 65, 115), (721, 724, 112, 119), (705, 728, 563, 108), (730, 734, 118, 425), (717, 730, 425, 110), (725, 731, 388, 117), (710, 712, 106, 105), (727, 716, 600, 107), (705, 711, 362), (717, 706, 14), (709, 719, 594), (706, 716, 588, 14), (713, 714, 664, 15), (710, 720, 325, 406, 411), (722, 714, 657, 178), (718, 722, 178, 622), (704, 708, 355, 5), (735, 65, 59, 561), (124, 729, 335, 129), (725, 715, 433, 4), (708, 124, 129, 355), (727, 728, 572, 61), (656, 704, 5), (731, 723, 114, 388), (707, 733, 393, 9)])
me_solid.update()

# ---- objects
ob_cube = bpy.data.objects.new('Cube', me_cube)
ob_camera = bpy.data.objects.new('Camera', cam_camera)
ob_cube_001 = bpy.data.objects.new('Cube.001', me_cube_001)
ob_cube_002 = bpy.data.objects.new('Cube.002', me_cube_002)
ob_cube_003 = bpy.data.objects.new('Cube.003', me_cube_003)
ob_cube_004 = bpy.data.objects.new('Cube.004', me_cube_004)
ob_cube_005 = bpy.data.objects.new('Cube.005', me_cube_005)
ob_cube_006 = bpy.data.objects.new('Cube.006', me_cube_006)
ob_cube_007 = bpy.data.objects.new('Cube.007', me_cube_007)
ob_cone = bpy.data.objects.new('Cone', me_cone)
ob_cube_008 = bpy.data.objects.new('Cube.008', me_cube_008)
ob_solid = bpy.data.objects.new('Solid', me_solid)

# ---- transforms, parenting, visibility, modifiers, constraints
ob_cube.location = (0.0, 0.0, 0.0)
ob_cube.scale = (5.58, 5.58, 5.58)
ob_cube.lock_rotations_4d = False
ob_cube.empty_display_type = 'ARROWS'
ob_cube.lineart.crease_threshold = 0.0
_m = ob_cube.modifiers.new('Solidify', 'SOLIDIFY')
_m.thickness = 0.13
_m.use_even_offset = True
_m = ob_cube.modifiers.new('Bevel', 'BEVEL')
_m.width = 0.02
_m.width_pct = 0.02
_m.segments = 14
_m = ob_cube.modifiers.new('Boolean', 'BOOLEAN')
_m.object = ob_cube_001
ob_camera.location = (15.13, -15.0, 10.82)
ob_camera.rotation_euler = (1.109, 0.0, 0.7854)
ob_camera.lock_rotations_4d = False
ob_camera.empty_display_type = 'ARROWS'
ob_camera.color = (0.0, 0.0, 0.0, 0.0)
ob_camera.display_type = 'WIRE'
ob_camera.lineart.crease_threshold = 0.0
ob_cube_001.location = (2.131, 5.166, 3.644)
ob_cube_001.scale = (2.575, 0.7892, 1.262)
ob_cube_001.show_wire = True
_m = ob_cube_001.modifiers.new('Bevel', 'BEVEL')
_m.width = 0.2
_m.width_pct = 0.2
_m.segments = 10
ob_cube_002.location = (-4.515, 2.376, 3.741)
ob_cube_002.scale = (0.5282, 1.109, -0.2705)
_m = ob_cube_002.modifiers.new('Bevel', 'BEVEL')
_m.width = 0.2
_m.width_pct = 0.2
_m.segments = 10
ob_cube_003.location = (-4.543, 2.746, 1.263)
ob_cube_003.scale = (0.4958, 1.384, -0.2402)
_m = ob_cube_003.modifiers.new('Bevel', 'BEVEL')
_m.width = 0.2
_m.width_pct = 0.2
_m.segments = 10
ob_cube_004.location = (-4.448, -0.07405, 2.073)
ob_cube_004.scale = (0.4958, -0.6942, 0.2215)
_m = ob_cube_004.modifiers.new('Bevel', 'BEVEL')
_m.width = 0.2
_m.width_pct = 0.2
_m.segments = 10
ob_cube_005.location = (-4.469, -2.84, 3.167)
ob_cube_005.scale = (0.4958, 1.493, -0.2402)
_m = ob_cube_005.modifiers.new('Bevel', 'BEVEL')
_m.width = 0.2
_m.width_pct = 0.2
_m.segments = 10
ob_cube_006.location = (-4.399, -2.055, 3.731)
ob_cube_006.rotation_euler = (0.0, -0.0, -0.4068)
ob_cube_006.scale = (0.283, 0.283, 0.283)
_m = ob_cube_006.modifiers.new('Bevel', 'BEVEL')
_m.width = 0.5
_m.width_pct = 0.5
_m.segments = 80
ob_cube_007.location = (-4.444, -2.865, 3.565)
ob_cube_007.rotation_euler = (0.0, -0.0, 0.4698)
ob_cube_007.scale = (0.1745, 0.1745, 0.1745)
_m = ob_cube_007.modifiers.new('Bevel', 'BEVEL')
_m.width = 0.63
_m.width_pct = 0.63
_m.segments = 22
ob_cone.location = (-4.428, -0.08993, 2.71)
ob_cone.rotation_euler = (-0.01632, 0.002635, 1.277)
ob_cone.scale = (0.4342, 0.4342, 0.4342)
_m = ob_cone.modifiers.new('Bevel', 'BEVEL')
_m.width = 0.2
_m.width_pct = 0.2
_m.segments = 10
ob_cube_008.location = (-4.351, 1.694, 4.313)
ob_cube_008.rotation_euler = (0.0, -0.0, 0.7369)
ob_cube_008.scale = (0.229, 0.229, 0.229)
_m = ob_cube_008.modifiers.new('Bevel', 'BEVEL')
_m.width = 1.18
_m.width_pct = 1.18
_m.segments = 11
ob_solid.location = (0.0, 0.0, 0.0)

# ---- collection membership
col_collection.objects.link(ob_cube)
col_collection.objects.link(ob_camera)
col_collection.objects.link(ob_cube_001)
col_collection.objects.link(ob_cube_002)
col_collection.objects.link(ob_cube_003)
col_collection.objects.link(ob_cube_004)
col_collection.objects.link(ob_cube_005)
col_collection.objects.link(ob_cube_006)
col_collection.objects.link(ob_cube_007)
col_collection.objects.link(ob_cone)
col_collection.objects.link(ob_cube_008)
col_collection.objects.link(ob_solid)

# ---- scene / render settings (as saved in the file)
scene.camera = ob_camera
scene.frame_start = 1; scene.frame_end = 250; scene.frame_set(1)
scene.render.engine = 'BLENDER_EEVEE_NEXT'
scene.cycles.sampling_pattern = 'TABULATED_SOBOL'
scene.view_settings.view_transform = 'Filmic'
bpy.context.view_layer.update()

# ---- added for rendering (the .blend has no usable light): sun
light_auto_sun = bpy.data.lights.new('AutoSun', 'SUN')
light_auto_sun.energy = 3.0
light_auto_sun.angle = 0.0523599
ob_auto_sun = bpy.data.objects.new('AutoSun', light_auto_sun)
scene.collection.objects.link(ob_auto_sun)
ob_auto_sun.rotation_euler = (0.872665, 0.174533, 0.523599)
bpy.context.view_layer.update()
